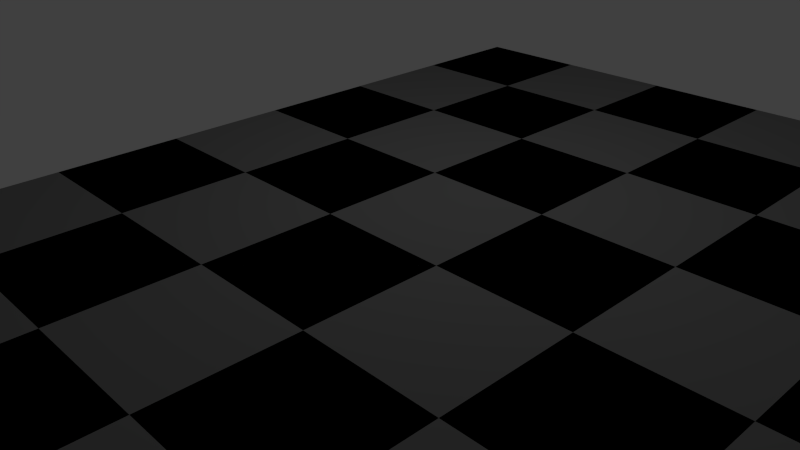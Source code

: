 # Source: board.blend  (saved by Blender 2.69.0; exported with 4.5.12 LTS)
import bpy
from mathutils import Matrix  # noqa: F401  (used for matrix-valued properties, if any)

bpy.ops.wm.read_factory_settings(use_empty=True)
scene = bpy.context.scene
scene.name = 'Scene'

# ---- collections
col_collection_1 = bpy.data.collections.new('Collection 1'); scene.collection.children.link(col_collection_1)

# ---- materials (node trees are filled in below, after node groups)
mat_white = bpy.data.materials.new('white')
mat_white.alpha_threshold = 0.0
mat_white.use_transparent_shadow = False
mat_white.roughness = 0.5
mat_white.line_color = (0.0, 0.0, 0.0, 1.0)
mat_black = bpy.data.materials.new('black')
mat_black.alpha_threshold = 0.0
mat_black.use_transparent_shadow = False
mat_black.diffuse_color = (0.2, 0.2, 0.2, 1.0)
mat_black.roughness = 0.5
mat_black.line_color = (0.0, 0.0, 0.0, 1.0)

# ---- material node trees

# ---- world
world_world = bpy.data.worlds.new('World'); scene.world = world_world
world_world.color = (0.05088, 0.05088, 0.05088)
world_world.use_sun_shadow = False
world_world.sun_shadow_jitter_overblur = 0.0
world_world.cycles.sampling_method = 'MANUAL'
world_world.cycles.sample_map_resolution = 256

# ---- cameras
cam_camera = bpy.data.cameras.new('Camera')
cam_camera.clip_end = 100.0
cam_camera.lens = 35.0
cam_camera.sensor_width = 32.0
cam_camera.sensor_height = 18.0
cam_camera.ortho_scale = 7.314
cam_camera.dof.focus_distance = 0.0
cam_camera.dof.aperture_fstop = 128.0

# ---- lights
light_lamp = bpy.data.lights.new('Lamp', 'POINT')
light_lamp.transmission_factor = 0.0
light_lamp.cutoff_distance = 30.0
light_lamp.energy = 100.0
light_lamp.shadow_buffer_clip_start = 1.001
light_lamp.shadow_soft_size = 0.1
light_lamp.shadow_maximum_resolution = 0.006
light_lamp.use_absolute_resolution = True
light_lamp.cycles.use_multiple_importance_sampling = False

# ---- meshes
me_cube_003 = bpy.data.meshes.new('Cube.003')
me_cube_003.from_pydata([(1.0, 1.0, -1.0), (1.0, -1.0, -1.0), (-1.0, -1.0, -1.0), (-1.0, 1.0, -1.0), (1.0, 1.0, 1.0), (1.0, -1.0, 1.0), (-1.0, -1.0, 1.0), (-1.0, 1.0, 1.0), (1.0, 1.0, -1.0), (1.0, -1.0, -1.0), (-1.0, -1.0, -1.0), (-1.0, 1.0, -1.0), (1.0, 1.0, 1.0), (1.0, -1.0, 1.0), (-1.0, -1.0, 1.0), (-1.0, 1.0, 1.0), (1.0, 3.0, -1.0), (1.0, 1.0, -1.0), (-1.0, 1.0, -1.0), (-1.0, 3.0, -1.0), (1.0, 3.0, 1.0), (1.0, 1.0, 1.0), (-1.0, 1.0, 1.0), (-1.0, 3.0, 1.0), (-1.0, 3.0, -1.0), (-1.0, 1.0, -1.0), (-3.0, 1.0, -1.0), (-3.0, 3.0, -1.0), (-1.0, 3.0, 1.0), (-1.0, 1.0, 1.0), (-3.0, 1.0, 1.0), (-3.0, 3.0, 1.0), (-1.0, 3.0, -1.0), (-1.0, 1.0, -1.0), (-3.0, 1.0, -1.0), (-3.0, 3.0, -1.0), (-1.0, 3.0, 1.0), (-1.0, 1.0, 1.0), (-3.0, 1.0, 1.0), (-3.0, 3.0, 1.0), (-1.0, 1.0, -1.0), (-1.0, -1.0, -1.0), (-3.0, -1.0, -1.0), (-3.0, 1.0, -1.0), (-1.0, 1.0, 1.0), (-1.0, -1.0, 1.0), (-3.0, -1.0, 1.0), (-3.0, 1.0, 1.0), (5.0, 1.0, -1.0), (5.0, -1.0, -1.0), (3.0, -1.0, -1.0), (3.0, 1.0, -1.0), (5.0, 1.0, 1.0), (5.0, -1.0, 1.0), (3.0, -1.0, 1.0), (3.0, 1.0, 1.0), (5.0, 1.0, -1.0), (5.0, -1.0, -1.0), (3.0, -1.0, -1.0), (3.0, 1.0, -1.0), (5.0, 1.0, 1.0), (5.0, -1.0, 1.0), (3.0, -1.0, 1.0), (3.0, 1.0, 1.0), (5.0, 3.0, -1.0), (5.0, 1.0, -1.0), (3.0, 1.0, -1.0), (3.0, 3.0, -1.0), (5.0, 3.0, 1.0), (5.0, 1.0, 1.0), (3.0, 1.0, 1.0), (3.0, 3.0, 1.0), (3.0, 3.0, -1.0), (3.0, 1.0, -1.0), (1.0, 1.0, -1.0), (1.0, 3.0, -1.0), (3.0, 3.0, 1.0), (3.0, 1.0, 1.0), (1.0, 1.0, 1.0), (1.0, 3.0, 1.0), (3.0, 3.0, -1.0), (3.0, 1.0, -1.0), (1.0, 1.0, -1.0), (1.0, 3.0, -1.0), (3.0, 3.0, 1.0), (3.0, 1.0, 1.0), (1.0, 1.0, 1.0), (1.0, 3.0, 1.0), (3.0, 1.0, -1.0), (3.0, -1.0, -1.0), (1.0, -1.0, -1.0), (1.0, 1.0, -1.0), (3.0, 1.0, 1.0), (3.0, -1.0, 1.0), (1.0, -1.0, 1.0), (1.0, 1.0, 1.0), (9.0, 1.0, -1.0), (9.0, -1.0, -1.0), (7.0, -1.0, -1.0), (7.0, 1.0, -1.0), (9.0, 1.0, 1.0), (9.0, -1.0, 1.0), (7.0, -1.0, 1.0), (7.0, 1.0, 1.0), (9.0, 1.0, -1.0), (9.0, -1.0, -1.0), (7.0, -1.0, -1.0), (7.0, 1.0, -1.0), (9.0, 1.0, 1.0), (9.0, -1.0, 1.0), (7.0, -1.0, 1.0), (7.0, 1.0, 1.0), (9.0, 3.0, -1.0), (9.0, 1.0, -1.0), (7.0, 1.0, -1.0), (7.0, 3.0, -1.0), (9.0, 3.0, 1.0), (9.0, 1.0, 1.0), (7.0, 1.0, 1.0), (7.0, 3.0, 1.0), (7.0, 3.0, -1.0), (7.0, 1.0, -1.0), (5.0, 1.0, -1.0), (5.0, 3.0, -1.0), (7.0, 3.0, 1.0), (7.0, 1.0, 1.0), (5.0, 1.0, 1.0), (5.0, 3.0, 1.0), (7.0, 3.0, -1.0), (7.0, 1.0, -1.0), (5.0, 1.0, -1.0), (5.0, 3.0, -1.0), (7.0, 3.0, 1.0), (7.0, 1.0, 1.0), (5.0, 1.0, 1.0), (5.0, 3.0, 1.0), (7.0, 1.0, -1.0), (7.0, -1.0, -1.0), (5.0, -1.0, -1.0), (5.0, 1.0, -1.0), (7.0, 1.0, 1.0), (7.0, -1.0, 1.0), (5.0, -1.0, 1.0), (5.0, 1.0, 1.0), (13.0, 1.0, -1.0), (13.0, -1.0, -1.0), (11.0, -1.0, -1.0), (11.0, 1.0, -1.0), (13.0, 1.0, 1.0), (13.0, -1.0, 1.0), (11.0, -1.0, 1.0), (11.0, 1.0, 1.0), (13.0, 1.0, -1.0), (13.0, -1.0, -1.0), (11.0, -1.0, -1.0), (11.0, 1.0, -1.0), (13.0, 1.0, 1.0), (13.0, -1.0, 1.0), (11.0, -1.0, 1.0), (11.0, 1.0, 1.0), (13.0, 3.0, -1.0), (13.0, 1.0, -1.0), (11.0, 1.0, -1.0), (11.0, 3.0, -1.0), (13.0, 3.0, 1.0), (13.0, 1.0, 1.0), (11.0, 1.0, 1.0), (11.0, 3.0, 1.0), (11.0, 3.0, -1.0), (11.0, 1.0, -1.0), (9.0, 1.0, -1.0), (9.0, 3.0, -1.0), (11.0, 3.0, 1.0), (11.0, 1.0, 1.0), (9.0, 1.0, 1.0), (9.0, 3.0, 1.0), (11.0, 3.0, -1.0), (11.0, 1.0, -1.0), (9.0, 1.0, -1.0), (9.0, 3.0, -1.0), (11.0, 3.0, 1.0), (11.0, 1.0, 1.0), (9.0, 1.0, 1.0), (9.0, 3.0, 1.0), (11.0, 1.0, -1.0), (11.0, -1.0, -1.0), (9.0, -1.0, -1.0), (9.0, 1.0, -1.0), (11.0, 1.0, 1.0), (11.0, -1.0, 1.0), (9.0, -1.0, 1.0), (9.0, 1.0, 1.0), (1.0, 5.0, -1.0), (1.0, 3.0, -1.0), (-1.0, 3.0, -1.0), (-1.0, 5.0, -1.0), (1.0, 5.0, 1.0), (1.0, 3.0, 1.0), (-1.0, 3.0, 1.0), (-1.0, 5.0, 1.0), (1.0, 5.0, -1.0), (1.0, 3.0, -1.0), (-1.0, 3.0, -1.0), (-1.0, 5.0, -1.0), (1.0, 5.0, 1.0), (1.0, 3.0, 1.0), (-1.0, 3.0, 1.0), (-1.0, 5.0, 1.0), (1.0, 7.0, -1.0), (1.0, 5.0, -1.0), (-1.0, 5.0, -1.0), (-1.0, 7.0, -1.0), (1.0, 7.0, 1.0), (1.0, 5.0, 1.0), (-1.0, 5.0, 1.0), (-1.0, 7.0, 1.0), (-1.0, 7.0, -1.0), (-1.0, 5.0, -1.0), (-3.0, 5.0, -1.0), (-3.0, 7.0, -1.0), (-1.0, 7.0, 1.0), (-1.0, 5.0, 1.0), (-3.0, 5.0, 1.0), (-3.0, 7.0, 1.0), (-1.0, 7.0, -1.0), (-1.0, 5.0, -1.0), (-3.0, 5.0, -1.0), (-3.0, 7.0, -1.0), (-1.0, 7.0, 1.0), (-1.0, 5.0, 1.0), (-3.0, 5.0, 1.0), (-3.0, 7.0, 1.0), (-1.0, 5.0, -1.0), (-1.0, 3.0, -1.0), (-3.0, 3.0, -1.0), (-3.0, 5.0, -1.0), (-1.0, 5.0, 1.0), (-1.0, 3.0, 1.0), (-3.0, 3.0, 1.0), (-3.0, 5.0, 1.0), (5.0, 5.0, -1.0), (5.0, 3.0, -1.0), (3.0, 3.0, -1.0), (3.0, 5.0, -1.0), (5.0, 5.0, 1.0), (5.0, 3.0, 1.0), (3.0, 3.0, 1.0), (3.0, 5.0, 1.0), (5.0, 5.0, -1.0), (5.0, 3.0, -1.0), (3.0, 3.0, -1.0), (3.0, 5.0, -1.0), (5.0, 5.0, 1.0), (5.0, 3.0, 1.0), (3.0, 3.0, 1.0), (3.0, 5.0, 1.0), (5.0, 7.0, -1.0), (5.0, 5.0, -1.0), (3.0, 5.0, -1.0), (3.0, 7.0, -1.0), (5.0, 7.0, 1.0), (5.0, 5.0, 1.0), (3.0, 5.0, 1.0), (3.0, 7.0, 1.0), (3.0, 7.0, -1.0), (3.0, 5.0, -1.0), (1.0, 5.0, -1.0), (1.0, 7.0, -1.0), (3.0, 7.0, 1.0), (3.0, 5.0, 1.0), (1.0, 5.0, 1.0), (1.0, 7.0, 1.0), (3.0, 7.0, -1.0), (3.0, 5.0, -1.0), (1.0, 5.0, -1.0), (1.0, 7.0, -1.0), (3.0, 7.0, 1.0), (3.0, 5.0, 1.0), (1.0, 5.0, 1.0), (1.0, 7.0, 1.0), (3.0, 5.0, -1.0), (3.0, 3.0, -1.0), (1.0, 3.0, -1.0), (1.0, 5.0, -1.0), (3.0, 5.0, 1.0), (3.0, 3.0, 1.0), (1.0, 3.0, 1.0), (1.0, 5.0, 1.0), (9.0, 5.0, -1.0), (9.0, 3.0, -1.0), (7.0, 3.0, -1.0), (7.0, 5.0, -1.0), (9.0, 5.0, 1.0), (9.0, 3.0, 1.0), (7.0, 3.0, 1.0), (7.0, 5.0, 1.0), (9.0, 5.0, -1.0), (9.0, 3.0, -1.0), (7.0, 3.0, -1.0), (7.0, 5.0, -1.0), (9.0, 5.0, 1.0), (9.0, 3.0, 1.0), (7.0, 3.0, 1.0), (7.0, 5.0, 1.0), (9.0, 7.0, -1.0), (9.0, 5.0, -1.0), (7.0, 5.0, -1.0), (7.0, 7.0, -1.0), (9.0, 7.0, 1.0), (9.0, 5.0, 1.0), (7.0, 5.0, 1.0), (7.0, 7.0, 1.0), (7.0, 7.0, -1.0), (7.0, 5.0, -1.0), (5.0, 5.0, -1.0), (5.0, 7.0, -1.0), (7.0, 7.0, 1.0), (7.0, 5.0, 1.0), (5.0, 5.0, 1.0), (5.0, 7.0, 1.0), (7.0, 7.0, -1.0), (7.0, 5.0, -1.0), (5.0, 5.0, -1.0), (5.0, 7.0, -1.0), (7.0, 7.0, 1.0), (7.0, 5.0, 1.0), (5.0, 5.0, 1.0), (5.0, 7.0, 1.0), (7.0, 5.0, -1.0), (7.0, 3.0, -1.0), (5.0, 3.0, -1.0), (5.0, 5.0, -1.0), (7.0, 5.0, 1.0), (7.0, 3.0, 1.0), (5.0, 3.0, 1.0), (5.0, 5.0, 1.0), (13.0, 5.0, -1.0), (13.0, 3.0, -1.0), (11.0, 3.0, -1.0), (11.0, 5.0, -1.0), (13.0, 5.0, 1.0), (13.0, 3.0, 1.0), (11.0, 3.0, 1.0), (11.0, 5.0, 1.0), (13.0, 5.0, -1.0), (13.0, 3.0, -1.0), (11.0, 3.0, -1.0), (11.0, 5.0, -1.0), (13.0, 5.0, 1.0), (13.0, 3.0, 1.0), (11.0, 3.0, 1.0), (11.0, 5.0, 1.0), (13.0, 7.0, -1.0), (13.0, 5.0, -1.0), (11.0, 5.0, -1.0), (11.0, 7.0, -1.0), (13.0, 7.0, 1.0), (13.0, 5.0, 1.0), (11.0, 5.0, 1.0), (11.0, 7.0, 1.0), (11.0, 7.0, -1.0), (11.0, 5.0, -1.0), (9.0, 5.0, -1.0), (9.0, 7.0, -1.0), (11.0, 7.0, 1.0), (11.0, 5.0, 1.0), (9.0, 5.0, 1.0), (9.0, 7.0, 1.0), (11.0, 7.0, -1.0), (11.0, 5.0, -1.0), (9.0, 5.0, -1.0), (9.0, 7.0, -1.0), (11.0, 7.0, 1.0), (11.0, 5.0, 1.0), (9.0, 5.0, 1.0), (9.0, 7.0, 1.0), (11.0, 5.0, -1.0), (11.0, 3.0, -1.0), (9.0, 3.0, -1.0), (9.0, 5.0, -1.0), (11.0, 5.0, 1.0), (11.0, 3.0, 1.0), (9.0, 3.0, 1.0), (9.0, 5.0, 1.0), (1.0, 9.0, -1.0), (1.0, 7.0, -1.0), (-1.0, 7.0, -1.0), (-1.0, 9.0, -1.0), (1.0, 9.0, 1.0), (1.0, 7.0, 1.0), (-1.0, 7.0, 1.0), (-1.0, 9.0, 1.0), (1.0, 9.0, -1.0), (1.0, 7.0, -1.0), (-1.0, 7.0, -1.0), (-1.0, 9.0, -1.0), (1.0, 9.0, 1.0), (1.0, 7.0, 1.0), (-1.0, 7.0, 1.0), (-1.0, 9.0, 1.0), (1.0, 11.0, -1.0), (1.0, 9.0, -1.0), (-1.0, 9.0, -1.0), (-1.0, 11.0, -1.0), (1.0, 11.0, 1.0), (1.0, 9.0, 1.0), (-1.0, 9.0, 1.0), (-1.0, 11.0, 1.0), (-1.0, 11.0, -1.0), (-1.0, 9.0, -1.0), (-3.0, 9.0, -1.0), (-3.0, 11.0, -1.0), (-1.0, 11.0, 1.0), (-1.0, 9.0, 1.0), (-3.0, 9.0, 1.0), (-3.0, 11.0, 1.0), (-1.0, 11.0, -1.0), (-1.0, 9.0, -1.0), (-3.0, 9.0, -1.0), (-3.0, 11.0, -1.0), (-1.0, 11.0, 1.0), (-1.0, 9.0, 1.0), (-3.0, 9.0, 1.0), (-3.0, 11.0, 1.0), (-1.0, 9.0, -1.0), (-1.0, 7.0, -1.0), (-3.0, 7.0, -1.0), (-3.0, 9.0, -1.0), (-1.0, 9.0, 1.0), (-1.0, 7.0, 1.0), (-3.0, 7.0, 1.0), (-3.0, 9.0, 1.0), (5.0, 9.0, -1.0), (5.0, 7.0, -1.0), (3.0, 7.0, -1.0), (3.0, 9.0, -1.0), (5.0, 9.0, 1.0), (5.0, 7.0, 1.0), (3.0, 7.0, 1.0), (3.0, 9.0, 1.0), (5.0, 9.0, -1.0), (5.0, 7.0, -1.0), (3.0, 7.0, -1.0), (3.0, 9.0, -1.0), (5.0, 9.0, 1.0), (5.0, 7.0, 1.0), (3.0, 7.0, 1.0), (3.0, 9.0, 1.0), (5.0, 11.0, -1.0), (5.0, 9.0, -1.0), (3.0, 9.0, -1.0), (3.0, 11.0, -1.0), (5.0, 11.0, 1.0), (5.0, 9.0, 1.0), (3.0, 9.0, 1.0), (3.0, 11.0, 1.0), (3.0, 11.0, -1.0), (3.0, 9.0, -1.0), (1.0, 9.0, -1.0), (1.0, 11.0, -1.0), (3.0, 11.0, 1.0), (3.0, 9.0, 1.0), (1.0, 9.0, 1.0), (1.0, 11.0, 1.0), (3.0, 11.0, -1.0), (3.0, 9.0, -1.0), (1.0, 9.0, -1.0), (1.0, 11.0, -1.0), (3.0, 11.0, 1.0), (3.0, 9.0, 1.0), (1.0, 9.0, 1.0), (1.0, 11.0, 1.0), (3.0, 9.0, -1.0), (3.0, 7.0, -1.0), (1.0, 7.0, -1.0), (1.0, 9.0, -1.0), (3.0, 9.0, 1.0), (3.0, 7.0, 1.0), (1.0, 7.0, 1.0), (1.0, 9.0, 1.0), (9.0, 9.0, -1.0), (9.0, 7.0, -1.0), (7.0, 7.0, -1.0), (7.0, 9.0, -1.0), (9.0, 9.0, 1.0), (9.0, 7.0, 1.0), (7.0, 7.0, 1.0), (7.0, 9.0, 1.0), (9.0, 9.0, -1.0), (9.0, 7.0, -1.0), (7.0, 7.0, -1.0), (7.0, 9.0, -1.0), (9.0, 9.0, 1.0), (9.0, 7.0, 1.0), (7.0, 7.0, 1.0), (7.0, 9.0, 1.0), (9.0, 11.0, -1.0), (9.0, 9.0, -1.0), (7.0, 9.0, -1.0), (7.0, 11.0, -1.0), (9.0, 11.0, 1.0), (9.0, 9.0, 1.0), (7.0, 9.0, 1.0), (7.0, 11.0, 1.0), (7.0, 11.0, -1.0), (7.0, 9.0, -1.0), (5.0, 9.0, -1.0), (5.0, 11.0, -1.0), (7.0, 11.0, 1.0), (7.0, 9.0, 1.0), (5.0, 9.0, 1.0), (5.0, 11.0, 1.0), (7.0, 11.0, -1.0), (7.0, 9.0, -1.0), (5.0, 9.0, -1.0), (5.0, 11.0, -1.0), (7.0, 11.0, 1.0), (7.0, 9.0, 1.0), (5.0, 9.0, 1.0), (5.0, 11.0, 1.0), (7.0, 9.0, -1.0), (7.0, 7.0, -1.0), (5.0, 7.0, -1.0), (5.0, 9.0, -1.0), (7.0, 9.0, 1.0), (7.0, 7.0, 1.0), (5.0, 7.0, 1.0), (5.0, 9.0, 1.0), (13.0, 9.0, -1.0), (13.0, 7.0, -1.0), (11.0, 7.0, -1.0), (11.0, 9.0, -1.0), (13.0, 9.0, 1.0), (13.0, 7.0, 1.0), (11.0, 7.0, 1.0), (11.0, 9.0, 1.0), (13.0, 9.0, -1.0), (13.0, 7.0, -1.0), (11.0, 7.0, -1.0), (11.0, 9.0, -1.0), (13.0, 9.0, 1.0), (13.0, 7.0, 1.0), (11.0, 7.0, 1.0), (11.0, 9.0, 1.0), (13.0, 11.0, -1.0), (13.0, 9.0, -1.0), (11.0, 9.0, -1.0), (11.0, 11.0, -1.0), (13.0, 11.0, 1.0), (13.0, 9.0, 1.0), (11.0, 9.0, 1.0), (11.0, 11.0, 1.0), (11.0, 11.0, -1.0), (11.0, 9.0, -1.0), (9.0, 9.0, -1.0), (9.0, 11.0, -1.0), (11.0, 11.0, 1.0), (11.0, 9.0, 1.0), (9.0, 9.0, 1.0), (9.0, 11.0, 1.0), (11.0, 11.0, -1.0), (11.0, 9.0, -1.0), (9.0, 9.0, -1.0), (9.0, 11.0, -1.0), (11.0, 11.0, 1.0), (11.0, 9.0, 1.0), (9.0, 9.0, 1.0), (9.0, 11.0, 1.0), (11.0, 9.0, -1.0), (11.0, 7.0, -1.0), (9.0, 7.0, -1.0), (9.0, 9.0, -1.0), (11.0, 9.0, 1.0), (11.0, 7.0, 1.0), (9.0, 7.0, 1.0), (9.0, 9.0, 1.0), (1.0, 13.0, -1.0), (1.0, 11.0, -1.0), (-1.0, 11.0, -1.0), (-1.0, 13.0, -1.0), (1.0, 13.0, 1.0), (1.0, 11.0, 1.0), (-1.0, 11.0, 1.0), (-1.0, 13.0, 1.0), (1.0, 13.0, -1.0), (1.0, 11.0, -1.0), (-1.0, 11.0, -1.0), (-1.0, 13.0, -1.0), (1.0, 13.0, 1.0), (1.0, 11.0, 1.0), (-1.0, 11.0, 1.0), (-1.0, 13.0, 1.0), (1.0, 15.0, -1.0), (1.0, 13.0, -1.0), (-1.0, 13.0, -1.0), (-1.0, 15.0, -1.0), (1.0, 15.0, 1.0), (1.0, 13.0, 1.0), (-1.0, 13.0, 1.0), (-1.0, 15.0, 1.0), (-1.0, 15.0, -1.0), (-1.0, 13.0, -1.0), (-3.0, 13.0, -1.0), (-3.0, 15.0, -1.0), (-1.0, 15.0, 1.0), (-1.0, 13.0, 1.0), (-3.0, 13.0, 1.0), (-3.0, 15.0, 1.0), (-1.0, 15.0, -1.0), (-1.0, 13.0, -1.0), (-3.0, 13.0, -1.0), (-3.0, 15.0, -1.0), (-1.0, 15.0, 1.0), (-1.0, 13.0, 1.0), (-3.0, 13.0, 1.0), (-3.0, 15.0, 1.0), (-1.0, 13.0, -1.0), (-1.0, 11.0, -1.0), (-3.0, 11.0, -1.0), (-3.0, 13.0, -1.0), (-1.0, 13.0, 1.0), (-1.0, 11.0, 1.0), (-3.0, 11.0, 1.0), (-3.0, 13.0, 1.0), (5.0, 13.0, -1.0), (5.0, 11.0, -1.0), (3.0, 11.0, -1.0), (3.0, 13.0, -1.0), (5.0, 13.0, 1.0), (5.0, 11.0, 1.0), (3.0, 11.0, 1.0), (3.0, 13.0, 1.0), (5.0, 13.0, -1.0), (5.0, 11.0, -1.0), (3.0, 11.0, -1.0), (3.0, 13.0, -1.0), (5.0, 13.0, 1.0), (5.0, 11.0, 1.0), (3.0, 11.0, 1.0), (3.0, 13.0, 1.0), (5.0, 15.0, -1.0), (5.0, 13.0, -1.0), (3.0, 13.0, -1.0), (3.0, 15.0, -1.0), (5.0, 15.0, 1.0), (5.0, 13.0, 1.0), (3.0, 13.0, 1.0), (3.0, 15.0, 1.0), (3.0, 15.0, -1.0), (3.0, 13.0, -1.0), (1.0, 13.0, -1.0), (1.0, 15.0, -1.0), (3.0, 15.0, 1.0), (3.0, 13.0, 1.0), (1.0, 13.0, 1.0), (1.0, 15.0, 1.0), (3.0, 15.0, -1.0), (3.0, 13.0, -1.0), (1.0, 13.0, -1.0), (1.0, 15.0, -1.0), (3.0, 15.0, 1.0), (3.0, 13.0, 1.0), (1.0, 13.0, 1.0), (1.0, 15.0, 1.0), (3.0, 13.0, -1.0), (3.0, 11.0, -1.0), (1.0, 11.0, -1.0), (1.0, 13.0, -1.0), (3.0, 13.0, 1.0), (3.0, 11.0, 1.0), (1.0, 11.0, 1.0), (1.0, 13.0, 1.0), (9.0, 13.0, -1.0), (9.0, 11.0, -1.0), (7.0, 11.0, -1.0), (7.0, 13.0, -1.0), (9.0, 13.0, 1.0), (9.0, 11.0, 1.0), (7.0, 11.0, 1.0), (7.0, 13.0, 1.0), (9.0, 13.0, -1.0), (9.0, 11.0, -1.0), (7.0, 11.0, -1.0), (7.0, 13.0, -1.0), (9.0, 13.0, 1.0), (9.0, 11.0, 1.0), (7.0, 11.0, 1.0), (7.0, 13.0, 1.0), (9.0, 15.0, -1.0), (9.0, 13.0, -1.0), (7.0, 13.0, -1.0), (7.0, 15.0, -1.0), (9.0, 15.0, 1.0), (9.0, 13.0, 1.0), (7.0, 13.0, 1.0), (7.0, 15.0, 1.0), (7.0, 15.0, -1.0), (7.0, 13.0, -1.0), (5.0, 13.0, -1.0), (5.0, 15.0, -1.0), (7.0, 15.0, 1.0), (7.0, 13.0, 1.0), (5.0, 13.0, 1.0), (5.0, 15.0, 1.0), (7.0, 15.0, -1.0), (7.0, 13.0, -1.0), (5.0, 13.0, -1.0), (5.0, 15.0, -1.0), (7.0, 15.0, 1.0), (7.0, 13.0, 1.0), (5.0, 13.0, 1.0), (5.0, 15.0, 1.0), (7.0, 13.0, -1.0), (7.0, 11.0, -1.0), (5.0, 11.0, -1.0), (5.0, 13.0, -1.0), (7.0, 13.0, 1.0), (7.0, 11.0, 1.0), (5.0, 11.0, 1.0), (5.0, 13.0, 1.0), (13.0, 13.0, -1.0), (13.0, 11.0, -1.0), (11.0, 11.0, -1.0), (11.0, 13.0, -1.0), (13.0, 13.0, 1.0), (13.0, 11.0, 1.0), (11.0, 11.0, 1.0), (11.0, 13.0, 1.0), (13.0, 13.0, -1.0), (13.0, 11.0, -1.0), (11.0, 11.0, -1.0), (11.0, 13.0, -1.0), (13.0, 13.0, 1.0), (13.0, 11.0, 1.0), (11.0, 11.0, 1.0), (11.0, 13.0, 1.0), (13.0, 15.0, -1.0), (13.0, 13.0, -1.0), (11.0, 13.0, -1.0), (11.0, 15.0, -1.0), (13.0, 15.0, 1.0), (13.0, 13.0, 1.0), (11.0, 13.0, 1.0), (11.0, 15.0, 1.0), (11.0, 15.0, -1.0), (11.0, 13.0, -1.0), (9.0, 13.0, -1.0), (9.0, 15.0, -1.0), (11.0, 15.0, 1.0), (11.0, 13.0, 1.0), (9.0, 13.0, 1.0), (9.0, 15.0, 1.0), (11.0, 15.0, -1.0), (11.0, 13.0, -1.0), (9.0, 13.0, -1.0), (9.0, 15.0, -1.0), (11.0, 15.0, 1.0), (11.0, 13.0, 1.0), (9.0, 13.0, 1.0), (9.0, 15.0, 1.0), (11.0, 13.0, -1.0), (11.0, 11.0, -1.0), (9.0, 11.0, -1.0), (9.0, 13.0, -1.0), (11.0, 13.0, 1.0), (11.0, 11.0, 1.0), (9.0, 11.0, 1.0), (9.0, 13.0, 1.0)], [], [(0, 1, 2, 3), (4, 7, 6, 5), (0, 4, 5, 1), (1, 5, 6, 2), (2, 6, 7, 3), (4, 0, 3, 7), (8, 9, 10, 11), (12, 15, 14, 13), (8, 12, 13, 9), (9, 13, 14, 10), (10, 14, 15, 11), (12, 8, 11, 15), (16, 17, 18, 19), (20, 23, 22, 21), (16, 20, 21, 17), (17, 21, 22, 18), (18, 22, 23, 19), (20, 16, 19, 23), (24, 25, 26, 27), (28, 31, 30, 29), (24, 28, 29, 25), (25, 29, 30, 26), (26, 30, 31, 27), (28, 24, 27, 31), (32, 33, 34, 35), (36, 39, 38, 37), (32, 36, 37, 33), (33, 37, 38, 34), (34, 38, 39, 35), (36, 32, 35, 39), (40, 41, 42, 43), (44, 47, 46, 45), (40, 44, 45, 41), (41, 45, 46, 42), (42, 46, 47, 43), (44, 40, 43, 47), (48, 49, 50, 51), (52, 55, 54, 53), (48, 52, 53, 49), (49, 53, 54, 50), (50, 54, 55, 51), (52, 48, 51, 55), (56, 57, 58, 59), (60, 63, 62, 61), (56, 60, 61, 57), (57, 61, 62, 58), (58, 62, 63, 59), (60, 56, 59, 63), (64, 65, 66, 67), (68, 71, 70, 69), (64, 68, 69, 65), (65, 69, 70, 66), (66, 70, 71, 67), (68, 64, 67, 71), (72, 73, 74, 75), (76, 79, 78, 77), (72, 76, 77, 73), (73, 77, 78, 74), (74, 78, 79, 75), (76, 72, 75, 79), (80, 81, 82, 83), (84, 87, 86, 85), (80, 84, 85, 81), (81, 85, 86, 82), (82, 86, 87, 83), (84, 80, 83, 87), (88, 89, 90, 91), (92, 95, 94, 93), (88, 92, 93, 89), (89, 93, 94, 90), (90, 94, 95, 91), (92, 88, 91, 95), (96, 97, 98, 99), (100, 103, 102, 101), (96, 100, 101, 97), (97, 101, 102, 98), (98, 102, 103, 99), (100, 96, 99, 103), (104, 105, 106, 107), (108, 111, 110, 109), (104, 108, 109, 105), (105, 109, 110, 106), (106, 110, 111, 107), (108, 104, 107, 111), (112, 113, 114, 115), (116, 119, 118, 117), (112, 116, 117, 113), (113, 117, 118, 114), (114, 118, 119, 115), (116, 112, 115, 119), (120, 121, 122, 123), (124, 127, 126, 125), (120, 124, 125, 121), (121, 125, 126, 122), (122, 126, 127, 123), (124, 120, 123, 127), (128, 129, 130, 131), (132, 135, 134, 133), (128, 132, 133, 129), (129, 133, 134, 130), (130, 134, 135, 131), (132, 128, 131, 135), (136, 137, 138, 139), (140, 143, 142, 141), (136, 140, 141, 137), (137, 141, 142, 138), (138, 142, 143, 139), (140, 136, 139, 143), (144, 145, 146, 147), (148, 151, 150, 149), (144, 148, 149, 145), (145, 149, 150, 146), (146, 150, 151, 147), (148, 144, 147, 151), (152, 153, 154, 155), (156, 159, 158, 157), (152, 156, 157, 153), (153, 157, 158, 154), (154, 158, 159, 155), (156, 152, 155, 159), (160, 161, 162, 163), (164, 167, 166, 165), (160, 164, 165, 161), (161, 165, 166, 162), (162, 166, 167, 163), (164, 160, 163, 167), (168, 169, 170, 171), (172, 175, 174, 173), (168, 172, 173, 169), (169, 173, 174, 170), (170, 174, 175, 171), (172, 168, 171, 175), (176, 177, 178, 179), (180, 183, 182, 181), (176, 180, 181, 177), (177, 181, 182, 178), (178, 182, 183, 179), (180, 176, 179, 183), (184, 185, 186, 187), (188, 191, 190, 189), (184, 188, 189, 185), (185, 189, 190, 186), (186, 190, 191, 187), (188, 184, 187, 191), (192, 193, 194, 195), (196, 199, 198, 197), (192, 196, 197, 193), (193, 197, 198, 194), (194, 198, 199, 195), (196, 192, 195, 199), (200, 201, 202, 203), (204, 207, 206, 205), (200, 204, 205, 201), (201, 205, 206, 202), (202, 206, 207, 203), (204, 200, 203, 207), (208, 209, 210, 211), (212, 215, 214, 213), (208, 212, 213, 209), (209, 213, 214, 210), (210, 214, 215, 211), (212, 208, 211, 215), (216, 217, 218, 219), (220, 223, 222, 221), (216, 220, 221, 217), (217, 221, 222, 218), (218, 222, 223, 219), (220, 216, 219, 223), (224, 225, 226, 227), (228, 231, 230, 229), (224, 228, 229, 225), (225, 229, 230, 226), (226, 230, 231, 227), (228, 224, 227, 231), (232, 233, 234, 235), (236, 239, 238, 237), (232, 236, 237, 233), (233, 237, 238, 234), (234, 238, 239, 235), (236, 232, 235, 239), (240, 241, 242, 243), (244, 247, 246, 245), (240, 244, 245, 241), (241, 245, 246, 242), (242, 246, 247, 243), (244, 240, 243, 247), (248, 249, 250, 251), (252, 255, 254, 253), (248, 252, 253, 249), (249, 253, 254, 250), (250, 254, 255, 251), (252, 248, 251, 255), (256, 257, 258, 259), (260, 263, 262, 261), (256, 260, 261, 257), (257, 261, 262, 258), (258, 262, 263, 259), (260, 256, 259, 263), (264, 265, 266, 267), (268, 271, 270, 269), (264, 268, 269, 265), (265, 269, 270, 266), (266, 270, 271, 267), (268, 264, 267, 271), (272, 273, 274, 275), (276, 279, 278, 277), (272, 276, 277, 273), (273, 277, 278, 274), (274, 278, 279, 275), (276, 272, 275, 279), (280, 281, 282, 283), (284, 287, 286, 285), (280, 284, 285, 281), (281, 285, 286, 282), (282, 286, 287, 283), (284, 280, 283, 287), (288, 289, 290, 291), (292, 295, 294, 293), (288, 292, 293, 289), (289, 293, 294, 290), (290, 294, 295, 291), (292, 288, 291, 295), (296, 297, 298, 299), (300, 303, 302, 301), (296, 300, 301, 297), (297, 301, 302, 298), (298, 302, 303, 299), (300, 296, 299, 303), (304, 305, 306, 307), (308, 311, 310, 309), (304, 308, 309, 305), (305, 309, 310, 306), (306, 310, 311, 307), (308, 304, 307, 311), (312, 313, 314, 315), (316, 319, 318, 317), (312, 316, 317, 313), (313, 317, 318, 314), (314, 318, 319, 315), (316, 312, 315, 319), (320, 321, 322, 323), (324, 327, 326, 325), (320, 324, 325, 321), (321, 325, 326, 322), (322, 326, 327, 323), (324, 320, 323, 327), (328, 329, 330, 331), (332, 335, 334, 333), (328, 332, 333, 329), (329, 333, 334, 330), (330, 334, 335, 331), (332, 328, 331, 335), (336, 337, 338, 339), (340, 343, 342, 341), (336, 340, 341, 337), (337, 341, 342, 338), (338, 342, 343, 339), (340, 336, 339, 343), (344, 345, 346, 347), (348, 351, 350, 349), (344, 348, 349, 345), (345, 349, 350, 346), (346, 350, 351, 347), (348, 344, 347, 351), (352, 353, 354, 355), (356, 359, 358, 357), (352, 356, 357, 353), (353, 357, 358, 354), (354, 358, 359, 355), (356, 352, 355, 359), (360, 361, 362, 363), (364, 367, 366, 365), (360, 364, 365, 361), (361, 365, 366, 362), (362, 366, 367, 363), (364, 360, 363, 367), (368, 369, 370, 371), (372, 375, 374, 373), (368, 372, 373, 369), (369, 373, 374, 370), (370, 374, 375, 371), (372, 368, 371, 375), (376, 377, 378, 379), (380, 383, 382, 381), (376, 380, 381, 377), (377, 381, 382, 378), (378, 382, 383, 379), (380, 376, 379, 383), (384, 385, 386, 387), (388, 391, 390, 389), (384, 388, 389, 385), (385, 389, 390, 386), (386, 390, 391, 387), (388, 384, 387, 391), (392, 393, 394, 395), (396, 399, 398, 397), (392, 396, 397, 393), (393, 397, 398, 394), (394, 398, 399, 395), (396, 392, 395, 399), (400, 401, 402, 403), (404, 407, 406, 405), (400, 404, 405, 401), (401, 405, 406, 402), (402, 406, 407, 403), (404, 400, 403, 407), (408, 409, 410, 411), (412, 415, 414, 413), (408, 412, 413, 409), (409, 413, 414, 410), (410, 414, 415, 411), (412, 408, 411, 415), (416, 417, 418, 419), (420, 423, 422, 421), (416, 420, 421, 417), (417, 421, 422, 418), (418, 422, 423, 419), (420, 416, 419, 423), (424, 425, 426, 427), (428, 431, 430, 429), (424, 428, 429, 425), (425, 429, 430, 426), (426, 430, 431, 427), (428, 424, 427, 431), (432, 433, 434, 435), (436, 439, 438, 437), (432, 436, 437, 433), (433, 437, 438, 434), (434, 438, 439, 435), (436, 432, 435, 439), (440, 441, 442, 443), (444, 447, 446, 445), (440, 444, 445, 441), (441, 445, 446, 442), (442, 446, 447, 443), (444, 440, 443, 447), (448, 449, 450, 451), (452, 455, 454, 453), (448, 452, 453, 449), (449, 453, 454, 450), (450, 454, 455, 451), (452, 448, 451, 455), (456, 457, 458, 459), (460, 463, 462, 461), (456, 460, 461, 457), (457, 461, 462, 458), (458, 462, 463, 459), (460, 456, 459, 463), (464, 465, 466, 467), (468, 471, 470, 469), (464, 468, 469, 465), (465, 469, 470, 466), (466, 470, 471, 467), (468, 464, 467, 471), (472, 473, 474, 475), (476, 479, 478, 477), (472, 476, 477, 473), (473, 477, 478, 474), (474, 478, 479, 475), (476, 472, 475, 479), (480, 481, 482, 483), (484, 487, 486, 485), (480, 484, 485, 481), (481, 485, 486, 482), (482, 486, 487, 483), (484, 480, 483, 487), (488, 489, 490, 491), (492, 495, 494, 493), (488, 492, 493, 489), (489, 493, 494, 490), (490, 494, 495, 491), (492, 488, 491, 495), (496, 497, 498, 499), (500, 503, 502, 501), (496, 500, 501, 497), (497, 501, 502, 498), (498, 502, 503, 499), (500, 496, 499, 503), (504, 505, 506, 507), (508, 511, 510, 509), (504, 508, 509, 505), (505, 509, 510, 506), (506, 510, 511, 507), (508, 504, 507, 511), (512, 513, 514, 515), (516, 519, 518, 517), (512, 516, 517, 513), (513, 517, 518, 514), (514, 518, 519, 515), (516, 512, 515, 519), (520, 521, 522, 523), (524, 527, 526, 525), (520, 524, 525, 521), (521, 525, 526, 522), (522, 526, 527, 523), (524, 520, 523, 527), (528, 529, 530, 531), (532, 535, 534, 533), (528, 532, 533, 529), (529, 533, 534, 530), (530, 534, 535, 531), (532, 528, 531, 535), (536, 537, 538, 539), (540, 543, 542, 541), (536, 540, 541, 537), (537, 541, 542, 538), (538, 542, 543, 539), (540, 536, 539, 543), (544, 545, 546, 547), (548, 551, 550, 549), (544, 548, 549, 545), (545, 549, 550, 546), (546, 550, 551, 547), (548, 544, 547, 551), (552, 553, 554, 555), (556, 559, 558, 557), (552, 556, 557, 553), (553, 557, 558, 554), (554, 558, 559, 555), (556, 552, 555, 559), (560, 561, 562, 563), (564, 567, 566, 565), (560, 564, 565, 561), (561, 565, 566, 562), (562, 566, 567, 563), (564, 560, 563, 567), (568, 569, 570, 571), (572, 575, 574, 573), (568, 572, 573, 569), (569, 573, 574, 570), (570, 574, 575, 571), (572, 568, 571, 575), (576, 577, 578, 579), (580, 583, 582, 581), (576, 580, 581, 577), (577, 581, 582, 578), (578, 582, 583, 579), (580, 576, 579, 583), (584, 585, 586, 587), (588, 591, 590, 589), (584, 588, 589, 585), (585, 589, 590, 586), (586, 590, 591, 587), (588, 584, 587, 591), (592, 593, 594, 595), (596, 599, 598, 597), (592, 596, 597, 593), (593, 597, 598, 594), (594, 598, 599, 595), (596, 592, 595, 599), (600, 601, 602, 603), (604, 607, 606, 605), (600, 604, 605, 601), (601, 605, 606, 602), (602, 606, 607, 603), (604, 600, 603, 607), (608, 609, 610, 611), (612, 615, 614, 613), (608, 612, 613, 609), (609, 613, 614, 610), (610, 614, 615, 611), (612, 608, 611, 615), (616, 617, 618, 619), (620, 623, 622, 621), (616, 620, 621, 617), (617, 621, 622, 618), (618, 622, 623, 619), (620, 616, 619, 623), (624, 625, 626, 627), (628, 631, 630, 629), (624, 628, 629, 625), (625, 629, 630, 626), (626, 630, 631, 627), (628, 624, 627, 631), (632, 633, 634, 635), (636, 639, 638, 637), (632, 636, 637, 633), (633, 637, 638, 634), (634, 638, 639, 635), (636, 632, 635, 639), (640, 641, 642, 643), (644, 647, 646, 645), (640, 644, 645, 641), (641, 645, 646, 642), (642, 646, 647, 643), (644, 640, 643, 647), (648, 649, 650, 651), (652, 655, 654, 653), (648, 652, 653, 649), (649, 653, 654, 650), (650, 654, 655, 651), (652, 648, 651, 655), (656, 657, 658, 659), (660, 663, 662, 661), (656, 660, 661, 657), (657, 661, 662, 658), (658, 662, 663, 659), (660, 656, 659, 663), (664, 665, 666, 667), (668, 671, 670, 669), (664, 668, 669, 665), (665, 669, 670, 666), (666, 670, 671, 667), (668, 664, 667, 671), (672, 673, 674, 675), (676, 679, 678, 677), (672, 676, 677, 673), (673, 677, 678, 674), (674, 678, 679, 675), (676, 672, 675, 679), (680, 681, 682, 683), (684, 687, 686, 685), (680, 684, 685, 681), (681, 685, 686, 682), (682, 686, 687, 683), (684, 680, 683, 687), (688, 689, 690, 691), (692, 695, 694, 693), (688, 692, 693, 689), (689, 693, 694, 690), (690, 694, 695, 691), (692, 688, 691, 695), (696, 697, 698, 699), (700, 703, 702, 701), (696, 700, 701, 697), (697, 701, 702, 698), (698, 702, 703, 699), (700, 696, 699, 703), (704, 705, 706, 707), (708, 711, 710, 709), (704, 708, 709, 705), (705, 709, 710, 706), (706, 710, 711, 707), (708, 704, 707, 711), (712, 713, 714, 715), (716, 719, 718, 717), (712, 716, 717, 713), (713, 717, 718, 714), (714, 718, 719, 715), (716, 712, 715, 719), (720, 721, 722, 723), (724, 727, 726, 725), (720, 724, 725, 721), (721, 725, 726, 722), (722, 726, 727, 723), (724, 720, 723, 727), (728, 729, 730, 731), (732, 735, 734, 733), (728, 732, 733, 729), (729, 733, 734, 730), (730, 734, 735, 731), (732, 728, 731, 735), (736, 737, 738, 739), (740, 743, 742, 741), (736, 740, 741, 737), (737, 741, 742, 738), (738, 742, 743, 739), (740, 736, 739, 743), (744, 745, 746, 747), (748, 751, 750, 749), (744, 748, 749, 745), (745, 749, 750, 746), (746, 750, 751, 747), (748, 744, 747, 751), (752, 753, 754, 755), (756, 759, 758, 757), (752, 756, 757, 753), (753, 757, 758, 754), (754, 758, 759, 755), (756, 752, 755, 759), (760, 761, 762, 763), (764, 767, 766, 765), (760, 764, 765, 761), (761, 765, 766, 762), (762, 766, 767, 763), (764, 760, 763, 767)])
me_cube_003.polygons.foreach_set('material_index', [0, 0, 0, 0, 0, 0, 0, 0, 0, 0, 0, 0, 1, 1, 1, 1, 1, 1, 0, 0, 0, 0, 0, 0, 0, 0, 0, 0, 0, 0, 1, 1, 1, 1, 1, 1, 0, 0, 0, 0, 0, 0, 0, 0, 0, 0, 0, 0, 1, 1, 1, 1, 1, 1, 0, 0, 0, 0, 0, 0, 0, 0, 0, 0, 0, 0, 1, 1, 1, 1, 1, 1, 0, 0, 0, 0, 0, 0, 0, 0, 0, 0, 0, 0, 1, 1, 1, 1, 1, 1, 0, 0, 0, 0, 0, 0, 0, 0, 0, 0, 0, 0, 1, 1, 1, 1, 1, 1, 0, 0, 0, 0, 0, 0, 0, 0, 0, 0, 0, 0, 1, 1, 1, 1, 1, 1, 0, 0, 0, 0, 0, 0, 0, 0, 0, 0, 0, 0, 1, 1, 1, 1, 1, 1, 0, 0, 0, 0, 0, 0, 0, 0, 0, 0, 0, 0, 1, 1, 1, 1, 1, 1, 0, 0, 0, 0, 0, 0, 0, 0, 0, 0, 0, 0, 1, 1, 1, 1, 1, 1, 0, 0, 0, 0, 0, 0, 0, 0, 0, 0, 0, 0, 1, 1, 1, 1, 1, 1, 0, 0, 0, 0, 0, 0, 0, 0, 0, 0, 0, 0, 1, 1, 1, 1, 1, 1, 0, 0, 0, 0, 0, 0, 0, 0, 0, 0, 0, 0, 1, 1, 1, 1, 1, 1, 0, 0, 0, 0, 0, 0, 0, 0, 0, 0, 0, 0, 1, 1, 1, 1, 1, 1, 0, 0, 0, 0, 0, 0, 0, 0, 0, 0, 0, 0, 1, 1, 1, 1, 1, 1, 0, 0, 0, 0, 0, 0, 0, 0, 0, 0, 0, 0, 1, 1, 1, 1, 1, 1, 0, 0, 0, 0, 0, 0, 0, 0, 0, 0, 0, 0, 1, 1, 1, 1, 1, 1, 0, 0, 0, 0, 0, 0, 0, 0, 0, 0, 0, 0, 1, 1, 1, 1, 1, 1, 0, 0, 0, 0, 0, 0, 0, 0, 0, 0, 0, 0, 1, 1, 1, 1, 1, 1, 0, 0, 0, 0, 0, 0, 0, 0, 0, 0, 0, 0, 1, 1, 1, 1, 1, 1, 0, 0, 0, 0, 0, 0, 0, 0, 0, 0, 0, 0, 1, 1, 1, 1, 1, 1, 0, 0, 0, 0, 0, 0, 0, 0, 0, 0, 0, 0, 1, 1, 1, 1, 1, 1, 0, 0, 0, 0, 0, 0, 0, 0, 0, 0, 0, 0, 1, 1, 1, 1, 1, 1, 0, 0, 0, 0, 0, 0, 0, 0, 0, 0, 0, 0, 1, 1, 1, 1, 1, 1, 0, 0, 0, 0, 0, 0, 0, 0, 0, 0, 0, 0, 1, 1, 1, 1, 1, 1, 0, 0, 0, 0, 0, 0, 0, 0, 0, 0, 0, 0, 1, 1, 1, 1, 1, 1, 0, 0, 0, 0, 0, 0, 0, 0, 0, 0, 0, 0, 1, 1, 1, 1, 1, 1, 0, 0, 0, 0, 0, 0, 0, 0, 0, 0, 0, 0, 1, 1, 1, 1, 1, 1, 0, 0, 0, 0, 0, 0, 0, 0, 0, 0, 0, 0, 1, 1, 1, 1, 1, 1, 0, 0, 0, 0, 0, 0, 0, 0, 0, 0, 0, 0, 1, 1, 1, 1, 1, 1, 0, 0, 0, 0, 0, 0, 0, 0, 0, 0, 0, 0, 1, 1, 1, 1, 1, 1, 0, 0, 0, 0, 0, 0, 0, 0, 0, 0, 0, 0, 1, 1, 1, 1, 1, 1])
_uv = me_cube_003.uv_layers.new(name='UV coord')
_uv.uv.foreach_set('vector', [0.0, 0.0, 1.0, 0.0, 1.0, 1.0, 0.0, 1.0, 0.0, 0.0, 1.0, 0.0, 1.0, 1.0, 0.0, 1.0, 0.0, 0.0, 1.0, 0.0, 1.0, 1.0, 0.0, 1.0, 0.0, 0.0, 1.0, 0.0, 1.0, 1.0, 0.0, 1.0, 0.0, 0.0, 1.0, 0.0, 1.0, 1.0, 0.0, 1.0, 0.0, 0.0, 1.0, 0.0, 1.0, 1.0, 0.0, 1.0, 0.0, 0.0, 1.0, 0.0, 1.0, 1.0, 0.0, 1.0, 0.0, 0.0, 1.0, 0.0, 1.0, 1.0, 0.0, 1.0, 0.0, 0.0, 1.0, 0.0, 1.0, 1.0, 0.0, 1.0, 0.0, 0.0, 1.0, 0.0, 1.0, 1.0, 0.0, 1.0, 0.0, 0.0, 1.0, 0.0, 1.0, 1.0, 0.0, 1.0, 0.0, 0.0, 1.0, 0.0, 1.0, 1.0, 0.0, 1.0, 0.0, 0.0, 1.0, 0.0, 1.0, 1.0, 0.0, 1.0, 0.0, 0.0, 1.0, 0.0, 1.0, 1.0, 0.0, 1.0, 0.0, 0.0, 1.0, 0.0, 1.0, 1.0, 0.0, 1.0, 0.0, 0.0, 1.0, 0.0, 1.0, 1.0, 0.0, 1.0, 0.0, 0.0, 1.0, 0.0, 1.0, 1.0, 0.0, 1.0, 0.0, 0.0, 1.0, 0.0, 1.0, 1.0, 0.0, 1.0, 0.0, 0.0, 1.0, 0.0, 1.0, 1.0, 0.0, 1.0, 0.0, 0.0, 1.0, 0.0, 1.0, 1.0, 0.0, 1.0, 0.0, 0.0, 1.0, 0.0, 1.0, 1.0, 0.0, 1.0, 0.0, 0.0, 1.0, 0.0, 1.0, 1.0, 0.0, 1.0, 0.0, 0.0, 1.0, 0.0, 1.0, 1.0, 0.0, 1.0, 0.0, 0.0, 1.0, 0.0, 1.0, 1.0, 0.0, 1.0, 0.0, 0.0, 1.0, 0.0, 1.0, 1.0, 0.0, 1.0, 0.0, 0.0, 1.0, 0.0, 1.0, 1.0, 0.0, 1.0, 0.0, 0.0, 1.0, 0.0, 1.0, 1.0, 0.0, 1.0, 0.0, 0.0, 1.0, 0.0, 1.0, 1.0, 0.0, 1.0, 0.0, 0.0, 1.0, 0.0, 1.0, 1.0, 0.0, 1.0, 0.0, 0.0, 1.0, 0.0, 1.0, 1.0, 0.0, 1.0, 0.0, 0.0, 1.0, 0.0, 1.0, 1.0, 0.0, 1.0, 0.0, 0.0, 1.0, 0.0, 1.0, 1.0, 0.0, 1.0, 0.0, 0.0, 1.0, 0.0, 1.0, 1.0, 0.0, 1.0, 0.0, 0.0, 1.0, 0.0, 1.0, 1.0, 0.0, 1.0, 0.0, 0.0, 1.0, 0.0, 1.0, 1.0, 0.0, 1.0, 0.0, 0.0, 1.0, 0.0, 1.0, 1.0, 0.0, 1.0, 0.0, 0.0, 1.0, 0.0, 1.0, 1.0, 0.0, 1.0, 0.0, 0.0, 1.0, 0.0, 1.0, 1.0, 0.0, 1.0, 0.0, 0.0, 1.0, 0.0, 1.0, 1.0, 0.0, 1.0, 0.0, 0.0, 1.0, 0.0, 1.0, 1.0, 0.0, 1.0, 0.0, 0.0, 1.0, 0.0, 1.0, 1.0, 0.0, 1.0, 0.0, 0.0, 1.0, 0.0, 1.0, 1.0, 0.0, 1.0, 0.0, 0.0, 1.0, 0.0, 1.0, 1.0, 0.0, 1.0, 0.0, 0.0, 1.0, 0.0, 1.0, 1.0, 0.0, 1.0, 0.0, 0.0, 1.0, 0.0, 1.0, 1.0, 0.0, 1.0, 0.0, 0.0, 1.0, 0.0, 1.0, 1.0, 0.0, 1.0, 0.0, 0.0, 1.0, 0.0, 1.0, 1.0, 0.0, 1.0, 0.0, 0.0, 1.0, 0.0, 1.0, 1.0, 0.0, 1.0, 0.0, 0.0, 1.0, 0.0, 1.0, 1.0, 0.0, 1.0, 0.0, 0.0, 1.0, 0.0, 1.0, 1.0, 0.0, 1.0, 0.0, 0.0, 1.0, 0.0, 1.0, 1.0, 0.0, 1.0, 0.0, 0.0, 1.0, 0.0, 1.0, 1.0, 0.0, 1.0, 0.0, 0.0, 1.0, 0.0, 1.0, 1.0, 0.0, 1.0, 0.0, 0.0, 1.0, 0.0, 1.0, 1.0, 0.0, 1.0, 0.0, 0.0, 1.0, 0.0, 1.0, 1.0, 0.0, 1.0, 0.0, 0.0, 1.0, 0.0, 1.0, 1.0, 0.0, 1.0, 0.0, 0.0, 1.0, 0.0, 1.0, 1.0, 0.0, 1.0, 0.0, 0.0, 1.0, 0.0, 1.0, 1.0, 0.0, 1.0, 0.0, 0.0, 1.0, 0.0, 1.0, 1.0, 0.0, 1.0, 0.0, 0.0, 1.0, 0.0, 1.0, 1.0, 0.0, 1.0, 0.0, 0.0, 1.0, 0.0, 1.0, 1.0, 0.0, 1.0, 0.0, 0.0, 1.0, 0.0, 1.0, 1.0, 0.0, 1.0, 0.0, 0.0, 1.0, 0.0, 1.0, 1.0, 0.0, 1.0, 0.0, 0.0, 1.0, 0.0, 1.0, 1.0, 0.0, 1.0, 0.0, 0.0, 1.0, 0.0, 1.0, 1.0, 0.0, 1.0, 0.0, 0.0, 1.0, 0.0, 1.0, 1.0, 0.0, 1.0, 0.0, 0.0, 1.0, 0.0, 1.0, 1.0, 0.0, 1.0, 0.0, 0.0, 1.0, 0.0, 1.0, 1.0, 0.0, 1.0, 0.0, 0.0, 1.0, 0.0, 1.0, 1.0, 0.0, 1.0, 0.0, 0.0, 1.0, 0.0, 1.0, 1.0, 0.0, 1.0, 0.0, 0.0, 1.0, 0.0, 1.0, 1.0, 0.0, 1.0, 0.0, 0.0, 1.0, 0.0, 1.0, 1.0, 0.0, 1.0, 0.0, 0.0, 1.0, 0.0, 1.0, 1.0, 0.0, 1.0, 0.0, 0.0, 1.0, 0.0, 1.0, 1.0, 0.0, 1.0, 0.0, 0.0, 1.0, 0.0, 1.0, 1.0, 0.0, 1.0, 0.0, 0.0, 1.0, 0.0, 1.0, 1.0, 0.0, 1.0, 0.0, 0.0, 1.0, 0.0, 1.0, 1.0, 0.0, 1.0, 0.0, 0.0, 1.0, 0.0, 1.0, 1.0, 0.0, 1.0, 0.0, 0.0, 1.0, 0.0, 1.0, 1.0, 0.0, 1.0, 0.0, 0.0, 1.0, 0.0, 1.0, 1.0, 0.0, 1.0, 0.0, 0.0, 1.0, 0.0, 1.0, 1.0, 0.0, 1.0, 0.0, 0.0, 1.0, 0.0, 1.0, 1.0, 0.0, 1.0, 0.0, 0.0, 1.0, 0.0, 1.0, 1.0, 0.0, 1.0, 0.0, 0.0, 1.0, 0.0, 1.0, 1.0, 0.0, 1.0, 0.0, 0.0, 1.0, 0.0, 1.0, 1.0, 0.0, 1.0, 0.0, 0.0, 1.0, 0.0, 1.0, 1.0, 0.0, 1.0, 0.0, 0.0, 1.0, 0.0, 1.0, 1.0, 0.0, 1.0, 0.0, 0.0, 1.0, 0.0, 1.0, 1.0, 0.0, 1.0, 0.0, 0.0, 1.0, 0.0, 1.0, 1.0, 0.0, 1.0, 0.0, 0.0, 1.0, 0.0, 1.0, 1.0, 0.0, 1.0, 0.0, 0.0, 1.0, 0.0, 1.0, 1.0, 0.0, 1.0, 0.0, 0.0, 1.0, 0.0, 1.0, 1.0, 0.0, 1.0, 0.0, 0.0, 1.0, 0.0, 1.0, 1.0, 0.0, 1.0, 0.0, 0.0, 1.0, 0.0, 1.0, 1.0, 0.0, 1.0, 0.0, 0.0, 1.0, 0.0, 1.0, 1.0, 0.0, 1.0, 0.0, 0.0, 1.0, 0.0, 1.0, 1.0, 0.0, 1.0, 0.0, 0.0, 1.0, 0.0, 1.0, 1.0, 0.0, 1.0, 0.0, 0.0, 1.0, 0.0, 1.0, 1.0, 0.0, 1.0, 0.0, 0.0, 1.0, 0.0, 1.0, 1.0, 0.0, 1.0, 0.0, 0.0, 1.0, 0.0, 1.0, 1.0, 0.0, 1.0, 0.0, 0.0, 1.0, 0.0, 1.0, 1.0, 0.0, 1.0, 0.0, 0.0, 1.0, 0.0, 1.0, 1.0, 0.0, 1.0, 0.0, 0.0, 1.0, 0.0, 1.0, 1.0, 0.0, 1.0, 0.0, 0.0, 1.0, 0.0, 1.0, 1.0, 0.0, 1.0, 0.0, 0.0, 1.0, 0.0, 1.0, 1.0, 0.0, 1.0, 0.0, 0.0, 1.0, 0.0, 1.0, 1.0, 0.0, 1.0, 0.0, 0.0, 1.0, 0.0, 1.0, 1.0, 0.0, 1.0, 0.0, 0.0, 1.0, 0.0, 1.0, 1.0, 0.0, 1.0, 0.0, 0.0, 1.0, 0.0, 1.0, 1.0, 0.0, 1.0, 0.0, 0.0, 1.0, 0.0, 1.0, 1.0, 0.0, 1.0, 0.0, 0.0, 1.0, 0.0, 1.0, 1.0, 0.0, 1.0, 0.0, 0.0, 1.0, 0.0, 1.0, 1.0, 0.0, 1.0, 0.0, 0.0, 1.0, 0.0, 1.0, 1.0, 0.0, 1.0, 0.0, 0.0, 1.0, 0.0, 1.0, 1.0, 0.0, 1.0, 0.0, 0.0, 1.0, 0.0, 1.0, 1.0, 0.0, 1.0, 0.0, 0.0, 1.0, 0.0, 1.0, 1.0, 0.0, 1.0, 0.0, 0.0, 1.0, 0.0, 1.0, 1.0, 0.0, 1.0, 0.0, 0.0, 1.0, 0.0, 1.0, 1.0, 0.0, 1.0, 0.0, 0.0, 1.0, 0.0, 1.0, 1.0, 0.0, 1.0, 0.0, 0.0, 1.0, 0.0, 1.0, 1.0, 0.0, 1.0, 0.0, 0.0, 1.0, 0.0, 1.0, 1.0, 0.0, 1.0, 0.0, 0.0, 1.0, 0.0, 1.0, 1.0, 0.0, 1.0, 0.0, 0.0, 1.0, 0.0, 1.0, 1.0, 0.0, 1.0, 0.0, 0.0, 1.0, 0.0, 1.0, 1.0, 0.0, 1.0, 0.0, 0.0, 1.0, 0.0, 1.0, 1.0, 0.0, 1.0, 0.0, 0.0, 1.0, 0.0, 1.0, 1.0, 0.0, 1.0, 0.0, 0.0, 1.0, 0.0, 1.0, 1.0, 0.0, 1.0, 0.0, 0.0, 1.0, 0.0, 1.0, 1.0, 0.0, 1.0, 0.0, 0.0, 1.0, 0.0, 1.0, 1.0, 0.0, 1.0, 0.0, 0.0, 1.0, 0.0, 1.0, 1.0, 0.0, 1.0, 0.0, 0.0, 1.0, 0.0, 1.0, 1.0, 0.0, 1.0, 0.0, 0.0, 1.0, 0.0, 1.0, 1.0, 0.0, 1.0, 0.0, 0.0, 1.0, 0.0, 1.0, 1.0, 0.0, 1.0, 0.0, 0.0, 1.0, 0.0, 1.0, 1.0, 0.0, 1.0, 0.0, 0.0, 1.0, 0.0, 1.0, 1.0, 0.0, 1.0, 0.0, 0.0, 1.0, 0.0, 1.0, 1.0, 0.0, 1.0, 0.0, 0.0, 1.0, 0.0, 1.0, 1.0, 0.0, 1.0, 0.0, 0.0, 1.0, 0.0, 1.0, 1.0, 0.0, 1.0, 0.0, 0.0, 1.0, 0.0, 1.0, 1.0, 0.0, 1.0, 0.0, 0.0, 1.0, 0.0, 1.0, 1.0, 0.0, 1.0, 0.0, 0.0, 1.0, 0.0, 1.0, 1.0, 0.0, 1.0, 0.0, 0.0, 1.0, 0.0, 1.0, 1.0, 0.0, 1.0, 0.0, 0.0, 1.0, 0.0, 1.0, 1.0, 0.0, 1.0, 0.0, 0.0, 1.0, 0.0, 1.0, 1.0, 0.0, 1.0, 0.0, 0.0, 1.0, 0.0, 1.0, 1.0, 0.0, 1.0, 0.0, 0.0, 1.0, 0.0, 1.0, 1.0, 0.0, 1.0, 0.0, 0.0, 1.0, 0.0, 1.0, 1.0, 0.0, 1.0, 0.0, 0.0, 1.0, 0.0, 1.0, 1.0, 0.0, 1.0, 0.0, 0.0, 1.0, 0.0, 1.0, 1.0, 0.0, 1.0, 0.0, 0.0, 1.0, 0.0, 1.0, 1.0, 0.0, 1.0, 0.0, 0.0, 1.0, 0.0, 1.0, 1.0, 0.0, 1.0, 0.0, 0.0, 1.0, 0.0, 1.0, 1.0, 0.0, 1.0, 0.0, 0.0, 1.0, 0.0, 1.0, 1.0, 0.0, 1.0, 0.0, 0.0, 1.0, 0.0, 1.0, 1.0, 0.0, 1.0, 0.0, 0.0, 1.0, 0.0, 1.0, 1.0, 0.0, 1.0, 0.0, 0.0, 1.0, 0.0, 1.0, 1.0, 0.0, 1.0, 0.0, 0.0, 1.0, 0.0, 1.0, 1.0, 0.0, 1.0, 0.0, 0.0, 1.0, 0.0, 1.0, 1.0, 0.0, 1.0, 0.0, 0.0, 1.0, 0.0, 1.0, 1.0, 0.0, 1.0, 0.0, 0.0, 1.0, 0.0, 1.0, 1.0, 0.0, 1.0, 0.0, 0.0, 1.0, 0.0, 1.0, 1.0, 0.0, 1.0, 0.0, 0.0, 1.0, 0.0, 1.0, 1.0, 0.0, 1.0, 0.0, 0.0, 1.0, 0.0, 1.0, 1.0, 0.0, 1.0, 0.0, 0.0, 1.0, 0.0, 1.0, 1.0, 0.0, 1.0, 0.0, 0.0, 1.0, 0.0, 1.0, 1.0, 0.0, 1.0, 0.0, 0.0, 1.0, 0.0, 1.0, 1.0, 0.0, 1.0, 0.0, 0.0, 1.0, 0.0, 1.0, 1.0, 0.0, 1.0, 0.0, 0.0, 1.0, 0.0, 1.0, 1.0, 0.0, 1.0, 0.0, 0.0, 1.0, 0.0, 1.0, 1.0, 0.0, 1.0, 0.0, 0.0, 1.0, 0.0, 1.0, 1.0, 0.0, 1.0, 0.0, 0.0, 1.0, 0.0, 1.0, 1.0, 0.0, 1.0, 0.0, 0.0, 1.0, 0.0, 1.0, 1.0, 0.0, 1.0, 0.0, 0.0, 1.0, 0.0, 1.0, 1.0, 0.0, 1.0, 0.0, 0.0, 1.0, 0.0, 1.0, 1.0, 0.0, 1.0, 0.0, 0.0, 1.0, 0.0, 1.0, 1.0, 0.0, 1.0, 0.0, 0.0, 1.0, 0.0, 1.0, 1.0, 0.0, 1.0, 0.0, 0.0, 1.0, 0.0, 1.0, 1.0, 0.0, 1.0, 0.0, 0.0, 1.0, 0.0, 1.0, 1.0, 0.0, 1.0, 0.0, 0.0, 1.0, 0.0, 1.0, 1.0, 0.0, 1.0, 0.0, 0.0, 1.0, 0.0, 1.0, 1.0, 0.0, 1.0, 0.0, 0.0, 1.0, 0.0, 1.0, 1.0, 0.0, 1.0, 0.0, 0.0, 1.0, 0.0, 1.0, 1.0, 0.0, 1.0, 0.0, 0.0, 1.0, 0.0, 1.0, 1.0, 0.0, 1.0, 0.0, 0.0, 1.0, 0.0, 1.0, 1.0, 0.0, 1.0, 0.0, 0.0, 1.0, 0.0, 1.0, 1.0, 0.0, 1.0, 0.0, 0.0, 1.0, 0.0, 1.0, 1.0, 0.0, 1.0, 0.0, 0.0, 1.0, 0.0, 1.0, 1.0, 0.0, 1.0, 0.0, 0.0, 1.0, 0.0, 1.0, 1.0, 0.0, 1.0, 0.0, 0.0, 1.0, 0.0, 1.0, 1.0, 0.0, 1.0, 0.0, 0.0, 1.0, 0.0, 1.0, 1.0, 0.0, 1.0, 0.0, 0.0, 1.0, 0.0, 1.0, 1.0, 0.0, 1.0, 0.0, 0.0, 1.0, 0.0, 1.0, 1.0, 0.0, 1.0, 0.0, 0.0, 1.0, 0.0, 1.0, 1.0, 0.0, 1.0, 0.0, 0.0, 1.0, 0.0, 1.0, 1.0, 0.0, 1.0, 0.0, 0.0, 1.0, 0.0, 1.0, 1.0, 0.0, 1.0, 0.0, 0.0, 1.0, 0.0, 1.0, 1.0, 0.0, 1.0, 0.0, 0.0, 1.0, 0.0, 1.0, 1.0, 0.0, 1.0, 0.0, 0.0, 1.0, 0.0, 1.0, 1.0, 0.0, 1.0, 0.0, 0.0, 1.0, 0.0, 1.0, 1.0, 0.0, 1.0, 0.0, 0.0, 1.0, 0.0, 1.0, 1.0, 0.0, 1.0, 0.0, 0.0, 1.0, 0.0, 1.0, 1.0, 0.0, 1.0, 0.0, 0.0, 1.0, 0.0, 1.0, 1.0, 0.0, 1.0, 0.0, 0.0, 1.0, 0.0, 1.0, 1.0, 0.0, 1.0, 0.0, 0.0, 1.0, 0.0, 1.0, 1.0, 0.0, 1.0, 0.0, 0.0, 1.0, 0.0, 1.0, 1.0, 0.0, 1.0, 0.0, 0.0, 1.0, 0.0, 1.0, 1.0, 0.0, 1.0, 0.0, 0.0, 1.0, 0.0, 1.0, 1.0, 0.0, 1.0, 0.0, 0.0, 1.0, 0.0, 1.0, 1.0, 0.0, 1.0, 0.0, 0.0, 1.0, 0.0, 1.0, 1.0, 0.0, 1.0, 0.0, 0.0, 1.0, 0.0, 1.0, 1.0, 0.0, 1.0, 0.0, 0.0, 1.0, 0.0, 1.0, 1.0, 0.0, 1.0, 0.0, 0.0, 1.0, 0.0, 1.0, 1.0, 0.0, 1.0, 0.0, 0.0, 1.0, 0.0, 1.0, 1.0, 0.0, 1.0, 0.0, 0.0, 1.0, 0.0, 1.0, 1.0, 0.0, 1.0, 0.0, 0.0, 1.0, 0.0, 1.0, 1.0, 0.0, 1.0, 0.0, 0.0, 1.0, 0.0, 1.0, 1.0, 0.0, 1.0, 0.0, 0.0, 1.0, 0.0, 1.0, 1.0, 0.0, 1.0, 0.0, 0.0, 1.0, 0.0, 1.0, 1.0, 0.0, 1.0, 0.0, 0.0, 1.0, 0.0, 1.0, 1.0, 0.0, 1.0, 0.0, 0.0, 1.0, 0.0, 1.0, 1.0, 0.0, 1.0, 0.0, 0.0, 1.0, 0.0, 1.0, 1.0, 0.0, 1.0, 0.0, 0.0, 1.0, 0.0, 1.0, 1.0, 0.0, 1.0, 0.0, 0.0, 1.0, 0.0, 1.0, 1.0, 0.0, 1.0, 0.0, 0.0, 1.0, 0.0, 1.0, 1.0, 0.0, 1.0, 0.0, 0.0, 1.0, 0.0, 1.0, 1.0, 0.0, 1.0, 0.0, 0.0, 1.0, 0.0, 1.0, 1.0, 0.0, 1.0, 0.0, 0.0, 1.0, 0.0, 1.0, 1.0, 0.0, 1.0, 0.0, 0.0, 1.0, 0.0, 1.0, 1.0, 0.0, 1.0, 0.0, 0.0, 1.0, 0.0, 1.0, 1.0, 0.0, 1.0, 0.0, 0.0, 1.0, 0.0, 1.0, 1.0, 0.0, 1.0, 0.0, 0.0, 1.0, 0.0, 1.0, 1.0, 0.0, 1.0, 0.0, 0.0, 1.0, 0.0, 1.0, 1.0, 0.0, 1.0, 0.0, 0.0, 1.0, 0.0, 1.0, 1.0, 0.0, 1.0, 0.0, 0.0, 1.0, 0.0, 1.0, 1.0, 0.0, 1.0, 0.0, 0.0, 1.0, 0.0, 1.0, 1.0, 0.0, 1.0, 0.0, 0.0, 1.0, 0.0, 1.0, 1.0, 0.0, 1.0, 0.0, 0.0, 1.0, 0.0, 1.0, 1.0, 0.0, 1.0, 0.0, 0.0, 1.0, 0.0, 1.0, 1.0, 0.0, 1.0, 0.0, 0.0, 1.0, 0.0, 1.0, 1.0, 0.0, 1.0, 0.0, 0.0, 1.0, 0.0, 1.0, 1.0, 0.0, 1.0, 0.0, 0.0, 1.0, 0.0, 1.0, 1.0, 0.0, 1.0, 0.0, 0.0, 1.0, 0.0, 1.0, 1.0, 0.0, 1.0, 0.0, 0.0, 1.0, 0.0, 1.0, 1.0, 0.0, 1.0, 0.0, 0.0, 1.0, 0.0, 1.0, 1.0, 0.0, 1.0, 0.0, 0.0, 1.0, 0.0, 1.0, 1.0, 0.0, 1.0, 0.0, 0.0, 1.0, 0.0, 1.0, 1.0, 0.0, 1.0, 0.0, 0.0, 1.0, 0.0, 1.0, 1.0, 0.0, 1.0, 0.0, 0.0, 1.0, 0.0, 1.0, 1.0, 0.0, 1.0, 0.0, 0.0, 1.0, 0.0, 1.0, 1.0, 0.0, 1.0, 0.0, 0.0, 1.0, 0.0, 1.0, 1.0, 0.0, 1.0, 0.0, 0.0, 1.0, 0.0, 1.0, 1.0, 0.0, 1.0, 0.0, 0.0, 1.0, 0.0, 1.0, 1.0, 0.0, 1.0, 0.0, 0.0, 1.0, 0.0, 1.0, 1.0, 0.0, 1.0, 0.0, 0.0, 1.0, 0.0, 1.0, 1.0, 0.0, 1.0, 0.0, 0.0, 1.0, 0.0, 1.0, 1.0, 0.0, 1.0, 0.0, 0.0, 1.0, 0.0, 1.0, 1.0, 0.0, 1.0, 0.0, 0.0, 1.0, 0.0, 1.0, 1.0, 0.0, 1.0, 0.0, 0.0, 1.0, 0.0, 1.0, 1.0, 0.0, 1.0, 0.0, 0.0, 1.0, 0.0, 1.0, 1.0, 0.0, 1.0, 0.0, 0.0, 1.0, 0.0, 1.0, 1.0, 0.0, 1.0, 0.0, 0.0, 1.0, 0.0, 1.0, 1.0, 0.0, 1.0, 0.0, 0.0, 1.0, 0.0, 1.0, 1.0, 0.0, 1.0, 0.0, 0.0, 1.0, 0.0, 1.0, 1.0, 0.0, 1.0, 0.0, 0.0, 1.0, 0.0, 1.0, 1.0, 0.0, 1.0, 0.0, 0.0, 1.0, 0.0, 1.0, 1.0, 0.0, 1.0, 0.0, 0.0, 1.0, 0.0, 1.0, 1.0, 0.0, 1.0, 0.0, 0.0, 1.0, 0.0, 1.0, 1.0, 0.0, 1.0, 0.0, 0.0, 1.0, 0.0, 1.0, 1.0, 0.0, 1.0, 0.0, 0.0, 1.0, 0.0, 1.0, 1.0, 0.0, 1.0, 0.0, 0.0, 1.0, 0.0, 1.0, 1.0, 0.0, 1.0, 0.0, 0.0, 1.0, 0.0, 1.0, 1.0, 0.0, 1.0, 0.0, 0.0, 1.0, 0.0, 1.0, 1.0, 0.0, 1.0, 0.0, 0.0, 1.0, 0.0, 1.0, 1.0, 0.0, 1.0, 0.0, 0.0, 1.0, 0.0, 1.0, 1.0, 0.0, 1.0, 0.0, 0.0, 1.0, 0.0, 1.0, 1.0, 0.0, 1.0, 0.0, 0.0, 1.0, 0.0, 1.0, 1.0, 0.0, 1.0, 0.0, 0.0, 1.0, 0.0, 1.0, 1.0, 0.0, 1.0, 0.0, 0.0, 1.0, 0.0, 1.0, 1.0, 0.0, 1.0, 0.0, 0.0, 1.0, 0.0, 1.0, 1.0, 0.0, 1.0, 0.0, 0.0, 1.0, 0.0, 1.0, 1.0, 0.0, 1.0, 0.0, 0.0, 1.0, 0.0, 1.0, 1.0, 0.0, 1.0, 0.0, 0.0, 1.0, 0.0, 1.0, 1.0, 0.0, 1.0, 0.0, 0.0, 1.0, 0.0, 1.0, 1.0, 0.0, 1.0, 0.0, 0.0, 1.0, 0.0, 1.0, 1.0, 0.0, 1.0, 0.0, 0.0, 1.0, 0.0, 1.0, 1.0, 0.0, 1.0, 0.0, 0.0, 1.0, 0.0, 1.0, 1.0, 0.0, 1.0, 0.0, 0.0, 1.0, 0.0, 1.0, 1.0, 0.0, 1.0, 0.0, 0.0, 1.0, 0.0, 1.0, 1.0, 0.0, 1.0, 0.0, 0.0, 1.0, 0.0, 1.0, 1.0, 0.0, 1.0, 0.0, 0.0, 1.0, 0.0, 1.0, 1.0, 0.0, 1.0, 0.0, 0.0, 1.0, 0.0, 1.0, 1.0, 0.0, 1.0, 0.0, 0.0, 1.0, 0.0, 1.0, 1.0, 0.0, 1.0, 0.0, 0.0, 1.0, 0.0, 1.0, 1.0, 0.0, 1.0, 0.0, 0.0, 1.0, 0.0, 1.0, 1.0, 0.0, 1.0, 0.0, 0.0, 1.0, 0.0, 1.0, 1.0, 0.0, 1.0, 0.0, 0.0, 1.0, 0.0, 1.0, 1.0, 0.0, 1.0, 0.0, 0.0, 1.0, 0.0, 1.0, 1.0, 0.0, 1.0, 0.0, 0.0, 1.0, 0.0, 1.0, 1.0, 0.0, 1.0, 0.0, 0.0, 1.0, 0.0, 1.0, 1.0, 0.0, 1.0, 0.0, 0.0, 1.0, 0.0, 1.0, 1.0, 0.0, 1.0, 0.0, 0.0, 1.0, 0.0, 1.0, 1.0, 0.0, 1.0, 0.0, 0.0, 1.0, 0.0, 1.0, 1.0, 0.0, 1.0, 0.0, 0.0, 1.0, 0.0, 1.0, 1.0, 0.0, 1.0, 0.0, 0.0, 1.0, 0.0, 1.0, 1.0, 0.0, 1.0, 0.0, 0.0, 1.0, 0.0, 1.0, 1.0, 0.0, 1.0, 0.0, 0.0, 1.0, 0.0, 1.0, 1.0, 0.0, 1.0, 0.0, 0.0, 1.0, 0.0, 1.0, 1.0, 0.0, 1.0, 0.0, 0.0, 1.0, 0.0, 1.0, 1.0, 0.0, 1.0, 0.0, 0.0, 1.0, 0.0, 1.0, 1.0, 0.0, 1.0, 0.0, 0.0, 1.0, 0.0, 1.0, 1.0, 0.0, 1.0, 0.0, 0.0, 1.0, 0.0, 1.0, 1.0, 0.0, 1.0, 0.0, 0.0, 1.0, 0.0, 1.0, 1.0, 0.0, 1.0, 0.0, 0.0, 1.0, 0.0, 1.0, 1.0, 0.0, 1.0, 0.0, 0.0, 1.0, 0.0, 1.0, 1.0, 0.0, 1.0, 0.0, 0.0, 1.0, 0.0, 1.0, 1.0, 0.0, 1.0, 0.0, 0.0, 1.0, 0.0, 1.0, 1.0, 0.0, 1.0, 0.0, 0.0, 1.0, 0.0, 1.0, 1.0, 0.0, 1.0, 0.0, 0.0, 1.0, 0.0, 1.0, 1.0, 0.0, 1.0, 0.0, 0.0, 1.0, 0.0, 1.0, 1.0, 0.0, 1.0, 0.0, 0.0, 1.0, 0.0, 1.0, 1.0, 0.0, 1.0, 0.0, 0.0, 1.0, 0.0, 1.0, 1.0, 0.0, 1.0, 0.0, 0.0, 1.0, 0.0, 1.0, 1.0, 0.0, 1.0, 0.0, 0.0, 1.0, 0.0, 1.0, 1.0, 0.0, 1.0, 0.0, 0.0, 1.0, 0.0, 1.0, 1.0, 0.0, 1.0, 0.0, 0.0, 1.0, 0.0, 1.0, 1.0, 0.0, 1.0, 0.0, 0.0, 1.0, 0.0, 1.0, 1.0, 0.0, 1.0, 0.0, 0.0, 1.0, 0.0, 1.0, 1.0, 0.0, 1.0, 0.0, 0.0, 1.0, 0.0, 1.0, 1.0, 0.0, 1.0, 0.0, 0.0, 1.0, 0.0, 1.0, 1.0, 0.0, 1.0, 0.0, 0.0, 1.0, 0.0, 1.0, 1.0, 0.0, 1.0, 0.0, 0.0, 1.0, 0.0, 1.0, 1.0, 0.0, 1.0, 0.0, 0.0, 1.0, 0.0, 1.0, 1.0, 0.0, 1.0, 0.0, 0.0, 1.0, 0.0, 1.0, 1.0, 0.0, 1.0, 0.0, 0.0, 1.0, 0.0, 1.0, 1.0, 0.0, 1.0, 0.0, 0.0, 1.0, 0.0, 1.0, 1.0, 0.0, 1.0, 0.0, 0.0, 1.0, 0.0, 1.0, 1.0, 0.0, 1.0, 0.0, 0.0, 1.0, 0.0, 1.0, 1.0, 0.0, 1.0, 0.0, 0.0, 1.0, 0.0, 1.0, 1.0, 0.0, 1.0, 0.0, 0.0, 1.0, 0.0, 1.0, 1.0, 0.0, 1.0, 0.0, 0.0, 1.0, 0.0, 1.0, 1.0, 0.0, 1.0, 0.0, 0.0, 1.0, 0.0, 1.0, 1.0, 0.0, 1.0, 0.0, 0.0, 1.0, 0.0, 1.0, 1.0, 0.0, 1.0, 0.0, 0.0, 1.0, 0.0, 1.0, 1.0, 0.0, 1.0, 0.0, 0.0, 1.0, 0.0, 1.0, 1.0, 0.0, 1.0, 0.0, 0.0, 1.0, 0.0, 1.0, 1.0, 0.0, 1.0, 0.0, 0.0, 1.0, 0.0, 1.0, 1.0, 0.0, 1.0, 0.0, 0.0, 1.0, 0.0, 1.0, 1.0, 0.0, 1.0, 0.0, 0.0, 1.0, 0.0, 1.0, 1.0, 0.0, 1.0, 0.0, 0.0, 1.0, 0.0, 1.0, 1.0, 0.0, 1.0, 0.0, 0.0, 1.0, 0.0, 1.0, 1.0, 0.0, 1.0, 0.0, 0.0, 1.0, 0.0, 1.0, 1.0, 0.0, 1.0, 0.0, 0.0, 1.0, 0.0, 1.0, 1.0, 0.0, 1.0, 0.0, 0.0, 1.0, 0.0, 1.0, 1.0, 0.0, 1.0, 0.0, 0.0, 1.0, 0.0, 1.0, 1.0, 0.0, 1.0, 0.0, 0.0, 1.0, 0.0, 1.0, 1.0, 0.0, 1.0, 0.0, 0.0, 1.0, 0.0, 1.0, 1.0, 0.0, 1.0, 0.0, 0.0, 1.0, 0.0, 1.0, 1.0, 0.0, 1.0, 0.0, 0.0, 1.0, 0.0, 1.0, 1.0, 0.0, 1.0, 0.0, 0.0, 1.0, 0.0, 1.0, 1.0, 0.0, 1.0, 0.0, 0.0, 1.0, 0.0, 1.0, 1.0, 0.0, 1.0, 0.0, 0.0, 1.0, 0.0, 1.0, 1.0, 0.0, 1.0, 0.0, 0.0, 1.0, 0.0, 1.0, 1.0, 0.0, 1.0, 0.0, 0.0, 1.0, 0.0, 1.0, 1.0, 0.0, 1.0, 0.0, 0.0, 1.0, 0.0, 1.0, 1.0, 0.0, 1.0, 0.0, 0.0, 1.0, 0.0, 1.0, 1.0, 0.0, 1.0, 0.0, 0.0, 1.0, 0.0, 1.0, 1.0, 0.0, 1.0, 0.0, 0.0, 1.0, 0.0, 1.0, 1.0, 0.0, 1.0, 0.0, 0.0, 1.0, 0.0, 1.0, 1.0, 0.0, 1.0, 0.0, 0.0, 1.0, 0.0, 1.0, 1.0, 0.0, 1.0, 0.0, 0.0, 1.0, 0.0, 1.0, 1.0, 0.0, 1.0, 0.0, 0.0, 1.0, 0.0, 1.0, 1.0, 0.0, 1.0, 0.0, 0.0, 1.0, 0.0, 1.0, 1.0, 0.0, 1.0, 0.0, 0.0, 1.0, 0.0, 1.0, 1.0, 0.0, 1.0, 0.0, 0.0, 1.0, 0.0, 1.0, 1.0, 0.0, 1.0, 0.0, 0.0, 1.0, 0.0, 1.0, 1.0, 0.0, 1.0, 0.0, 0.0, 1.0, 0.0, 1.0, 1.0, 0.0, 1.0, 0.0, 0.0, 1.0, 0.0, 1.0, 1.0, 0.0, 1.0, 0.0, 0.0, 1.0, 0.0, 1.0, 1.0, 0.0, 1.0, 0.0, 0.0, 1.0, 0.0, 1.0, 1.0, 0.0, 1.0, 0.0, 0.0, 1.0, 0.0, 1.0, 1.0, 0.0, 1.0, 0.0, 0.0, 1.0, 0.0, 1.0, 1.0, 0.0, 1.0, 0.0, 0.0, 1.0, 0.0, 1.0, 1.0, 0.0, 1.0, 0.0, 0.0, 1.0, 0.0, 1.0, 1.0, 0.0, 1.0, 0.0, 0.0, 1.0, 0.0, 1.0, 1.0, 0.0, 1.0, 0.0, 0.0, 1.0, 0.0, 1.0, 1.0, 0.0, 1.0, 0.0, 0.0, 1.0, 0.0, 1.0, 1.0, 0.0, 1.0, 0.0, 0.0, 1.0, 0.0, 1.0, 1.0, 0.0, 1.0, 0.0, 0.0, 1.0, 0.0, 1.0, 1.0, 0.0, 1.0, 0.0, 0.0, 1.0, 0.0, 1.0, 1.0, 0.0, 1.0, 0.0, 0.0, 1.0, 0.0, 1.0, 1.0, 0.0, 1.0, 0.0, 0.0, 1.0, 0.0, 1.0, 1.0, 0.0, 1.0, 0.0, 0.0, 1.0, 0.0, 1.0, 1.0, 0.0, 1.0, 0.0, 0.0, 1.0, 0.0, 1.0, 1.0, 0.0, 1.0, 0.0, 0.0, 1.0, 0.0, 1.0, 1.0, 0.0, 1.0, 0.0, 0.0, 1.0, 0.0, 1.0, 1.0, 0.0, 1.0, 0.0, 0.0, 1.0, 0.0, 1.0, 1.0, 0.0, 1.0, 0.0, 0.0, 1.0, 0.0, 1.0, 1.0, 0.0, 1.0, 0.0, 0.0, 1.0, 0.0, 1.0, 1.0, 0.0, 1.0, 0.0, 0.0, 1.0, 0.0, 1.0, 1.0, 0.0, 1.0, 0.0, 0.0, 1.0, 0.0, 1.0, 1.0, 0.0, 1.0, 0.0, 0.0, 1.0, 0.0, 1.0, 1.0, 0.0, 1.0, 0.0, 0.0, 1.0, 0.0, 1.0, 1.0, 0.0, 1.0, 0.0, 0.0, 1.0, 0.0, 1.0, 1.0, 0.0, 1.0, 0.0, 0.0, 1.0, 0.0, 1.0, 1.0, 0.0, 1.0, 0.0, 0.0, 1.0, 0.0, 1.0, 1.0, 0.0, 1.0, 0.0, 0.0, 1.0, 0.0, 1.0, 1.0, 0.0, 1.0, 0.0, 0.0, 1.0, 0.0, 1.0, 1.0, 0.0, 1.0, 0.0, 0.0, 1.0, 0.0, 1.0, 1.0, 0.0, 1.0, 0.0, 0.0, 1.0, 0.0, 1.0, 1.0, 0.0, 1.0, 0.0, 0.0, 1.0, 0.0, 1.0, 1.0, 0.0, 1.0, 0.0, 0.0, 1.0, 0.0, 1.0, 1.0, 0.0, 1.0, 0.0, 0.0, 1.0, 0.0, 1.0, 1.0, 0.0, 1.0, 0.0, 0.0, 1.0, 0.0, 1.0, 1.0, 0.0, 1.0, 0.0, 0.0, 1.0, 0.0, 1.0, 1.0, 0.0, 1.0, 0.0, 0.0, 1.0, 0.0, 1.0, 1.0, 0.0, 1.0, 0.0, 0.0, 1.0, 0.0, 1.0, 1.0, 0.0, 1.0, 0.0, 0.0, 1.0, 0.0, 1.0, 1.0, 0.0, 1.0, 0.0, 0.0, 1.0, 0.0, 1.0, 1.0, 0.0, 1.0, 0.0, 0.0, 1.0, 0.0, 1.0, 1.0, 0.0, 1.0, 0.0, 0.0, 1.0, 0.0, 1.0, 1.0, 0.0, 1.0, 0.0, 0.0, 1.0, 0.0, 1.0, 1.0, 0.0, 1.0, 0.0, 0.0, 1.0, 0.0, 1.0, 1.0, 0.0, 1.0, 0.0, 0.0, 1.0, 0.0, 1.0, 1.0, 0.0, 1.0, 0.0, 0.0, 1.0, 0.0, 1.0, 1.0, 0.0, 1.0, 0.0, 0.0, 1.0, 0.0, 1.0, 1.0, 0.0, 1.0, 0.0, 0.0, 1.0, 0.0, 1.0, 1.0, 0.0, 1.0, 0.0, 0.0, 1.0, 0.0, 1.0, 1.0, 0.0, 1.0, 0.0, 0.0, 1.0, 0.0, 1.0, 1.0, 0.0, 1.0, 0.0, 0.0, 1.0, 0.0, 1.0, 1.0, 0.0, 1.0, 0.0, 0.0, 1.0, 0.0, 1.0, 1.0, 0.0, 1.0, 0.0, 0.0, 1.0, 0.0, 1.0, 1.0, 0.0, 1.0, 0.0, 0.0, 1.0, 0.0, 1.0, 1.0, 0.0, 1.0, 0.0, 0.0, 1.0, 0.0, 1.0, 1.0, 0.0, 1.0, 0.0, 0.0, 1.0, 0.0, 1.0, 1.0, 0.0, 1.0, 0.0, 0.0, 1.0, 0.0, 1.0, 1.0, 0.0, 1.0, 0.0, 0.0, 1.0, 0.0, 1.0, 1.0, 0.0, 1.0, 0.0, 0.0, 1.0, 0.0, 1.0, 1.0, 0.0, 1.0, 0.0, 0.0, 1.0, 0.0, 1.0, 1.0, 0.0, 1.0, 0.0, 0.0, 1.0, 0.0, 1.0, 1.0, 0.0, 1.0, 0.0, 0.0, 1.0, 0.0, 1.0, 1.0, 0.0, 1.0, 0.0, 0.0, 1.0, 0.0, 1.0, 1.0, 0.0, 1.0, 0.0, 0.0, 1.0, 0.0, 1.0, 1.0, 0.0, 1.0, 0.0, 0.0, 1.0, 0.0, 1.0, 1.0, 0.0, 1.0, 0.0, 0.0, 1.0, 0.0, 1.0, 1.0, 0.0, 1.0, 0.0, 0.0, 1.0, 0.0, 1.0, 1.0, 0.0, 1.0, 0.0, 0.0, 1.0, 0.0, 1.0, 1.0, 0.0, 1.0, 0.0, 0.0, 1.0, 0.0, 1.0, 1.0, 0.0, 1.0, 0.0, 0.0, 1.0, 0.0, 1.0, 1.0, 0.0, 1.0, 0.0, 0.0, 1.0, 0.0, 1.0, 1.0, 0.0, 1.0, 0.0, 0.0, 1.0, 0.0, 1.0, 1.0, 0.0, 1.0, 0.0, 0.0, 1.0, 0.0, 1.0, 1.0, 0.0, 1.0, 0.0, 0.0, 1.0, 0.0, 1.0, 1.0, 0.0, 1.0, 0.0, 0.0, 1.0, 0.0, 1.0, 1.0, 0.0, 1.0, 0.0, 0.0, 1.0, 0.0, 1.0, 1.0, 0.0, 1.0, 0.0, 0.0, 1.0, 0.0, 1.0, 1.0, 0.0, 1.0, 0.0, 0.0, 1.0, 0.0, 1.0, 1.0, 0.0, 1.0, 0.0, 0.0, 1.0, 0.0, 1.0, 1.0, 0.0, 1.0, 0.0, 0.0, 1.0, 0.0, 1.0, 1.0, 0.0, 1.0, 0.0, 0.0, 1.0, 0.0, 1.0, 1.0, 0.0, 1.0, 0.0, 0.0, 1.0, 0.0, 1.0, 1.0, 0.0, 1.0, 0.0, 0.0, 1.0, 0.0, 1.0, 1.0, 0.0, 1.0, 0.0, 0.0, 1.0, 0.0, 1.0, 1.0, 0.0, 1.0, 0.0, 0.0, 1.0, 0.0, 1.0, 1.0, 0.0, 1.0, 0.0, 0.0, 1.0, 0.0, 1.0, 1.0, 0.0, 1.0, 0.0, 0.0, 1.0, 0.0, 1.0, 1.0, 0.0, 1.0, 0.0, 0.0, 1.0, 0.0, 1.0, 1.0, 0.0, 1.0, 0.0, 0.0, 1.0, 0.0, 1.0, 1.0, 0.0, 1.0, 0.0, 0.0, 1.0, 0.0, 1.0, 1.0, 0.0, 1.0, 0.0, 0.0, 1.0, 0.0, 1.0, 1.0, 0.0, 1.0, 0.0, 0.0, 1.0, 0.0, 1.0, 1.0, 0.0, 1.0, 0.0, 0.0, 1.0, 0.0, 1.0, 1.0, 0.0, 1.0, 0.0, 0.0, 1.0, 0.0, 1.0, 1.0, 0.0, 1.0, 0.0, 0.0, 1.0, 0.0, 1.0, 1.0, 0.0, 1.0, 0.0, 0.0, 1.0, 0.0, 1.0, 1.0, 0.0, 1.0, 0.0, 0.0, 1.0, 0.0, 1.0, 1.0, 0.0, 1.0, 0.0, 0.0, 1.0, 0.0, 1.0, 1.0, 0.0, 1.0, 0.0, 0.0, 1.0, 0.0, 1.0, 1.0, 0.0, 1.0, 0.0, 0.0, 1.0, 0.0, 1.0, 1.0, 0.0, 1.0, 0.0, 0.0, 1.0, 0.0, 1.0, 1.0, 0.0, 1.0, 0.0, 0.0, 1.0, 0.0, 1.0, 1.0, 0.0, 1.0, 0.0, 0.0, 1.0, 0.0, 1.0, 1.0, 0.0, 1.0, 0.0, 0.0, 1.0, 0.0, 1.0, 1.0, 0.0, 1.0, 0.0, 0.0, 1.0, 0.0, 1.0, 1.0, 0.0, 1.0, 0.0, 0.0, 1.0, 0.0, 1.0, 1.0, 0.0, 1.0, 0.0, 0.0, 1.0, 0.0, 1.0, 1.0, 0.0, 1.0, 0.0, 0.0, 1.0, 0.0, 1.0, 1.0, 0.0, 1.0, 0.0, 0.0, 1.0, 0.0, 1.0, 1.0, 0.0, 1.0, 0.0, 0.0, 1.0, 0.0, 1.0, 1.0, 0.0, 1.0, 0.0, 0.0, 1.0, 0.0, 1.0, 1.0, 0.0, 1.0, 0.0, 0.0, 1.0, 0.0, 1.0, 1.0, 0.0, 1.0, 0.0, 0.0, 1.0, 0.0, 1.0, 1.0, 0.0, 1.0, 0.0, 0.0, 1.0, 0.0, 1.0, 1.0, 0.0, 1.0, 0.0, 0.0, 1.0, 0.0, 1.0, 1.0, 0.0, 1.0, 0.0, 0.0, 1.0, 0.0, 1.0, 1.0, 0.0, 1.0, 0.0, 0.0, 1.0, 0.0, 1.0, 1.0, 0.0, 1.0, 0.0, 0.0, 1.0, 0.0, 1.0, 1.0, 0.0, 1.0, 0.0, 0.0, 1.0, 0.0, 1.0, 1.0, 0.0, 1.0, 0.0, 0.0, 1.0, 0.0, 1.0, 1.0, 0.0, 1.0, 0.0, 0.0, 1.0, 0.0, 1.0, 1.0, 0.0, 1.0, 0.0, 0.0, 1.0, 0.0, 1.0, 1.0, 0.0, 1.0, 0.0, 0.0, 1.0, 0.0, 1.0, 1.0, 0.0, 1.0, 0.0, 0.0, 1.0, 0.0, 1.0, 1.0, 0.0, 1.0, 0.0, 0.0, 1.0, 0.0, 1.0, 1.0, 0.0, 1.0, 0.0, 0.0, 1.0, 0.0, 1.0, 1.0, 0.0, 1.0, 0.0, 0.0, 1.0, 0.0, 1.0, 1.0, 0.0, 1.0, 0.0, 0.0, 1.0, 0.0, 1.0, 1.0, 0.0, 1.0, 0.0, 0.0, 1.0, 0.0, 1.0, 1.0, 0.0, 1.0, 0.0, 0.0, 1.0, 0.0, 1.0, 1.0, 0.0, 1.0, 0.0, 0.0, 1.0, 0.0, 1.0, 1.0, 0.0, 1.0, 0.0, 0.0, 1.0, 0.0, 1.0, 1.0, 0.0, 1.0, 0.0, 0.0, 1.0, 0.0, 1.0, 1.0, 0.0, 1.0, 0.0, 0.0, 1.0, 0.0, 1.0, 1.0, 0.0, 1.0, 0.0, 0.0, 1.0, 0.0, 1.0, 1.0, 0.0, 1.0, 0.0, 0.0, 1.0, 0.0, 1.0, 1.0, 0.0, 1.0, 0.0, 0.0, 1.0, 0.0, 1.0, 1.0, 0.0, 1.0, 0.0, 0.0, 1.0, 0.0, 1.0, 1.0, 0.0, 1.0, 0.0, 0.0, 1.0, 0.0, 1.0, 1.0, 0.0, 1.0, 0.0, 0.0, 1.0, 0.0, 1.0, 1.0, 0.0, 1.0, 0.0, 0.0, 1.0, 0.0, 1.0, 1.0, 0.0, 1.0, 0.0, 0.0, 1.0, 0.0, 1.0, 1.0, 0.0, 1.0, 0.0, 0.0, 1.0, 0.0, 1.0, 1.0, 0.0, 1.0, 0.0, 0.0, 1.0, 0.0, 1.0, 1.0, 0.0, 1.0, 0.0, 0.0, 1.0, 0.0, 1.0, 1.0, 0.0, 1.0, 0.0, 0.0, 1.0, 0.0, 1.0, 1.0, 0.0, 1.0, 0.0, 0.0, 1.0, 0.0, 1.0, 1.0, 0.0, 1.0, 0.0, 0.0, 1.0, 0.0, 1.0, 1.0, 0.0, 1.0, 0.0, 0.0, 1.0, 0.0, 1.0, 1.0, 0.0, 1.0, 0.0, 0.0, 1.0, 0.0, 1.0, 1.0, 0.0, 1.0, 0.0, 0.0, 1.0, 0.0, 1.0, 1.0, 0.0, 1.0, 0.0, 0.0, 1.0, 0.0, 1.0, 1.0, 0.0, 1.0, 0.0, 0.0, 1.0, 0.0, 1.0, 1.0, 0.0, 1.0, 0.0, 0.0, 1.0, 0.0, 1.0, 1.0, 0.0, 1.0, 0.0, 0.0, 1.0, 0.0, 1.0, 1.0, 0.0, 1.0, 0.0, 0.0, 1.0, 0.0, 1.0, 1.0, 0.0, 1.0, 0.0, 0.0, 1.0, 0.0, 1.0, 1.0, 0.0, 1.0, 0.0, 0.0, 1.0, 0.0, 1.0, 1.0, 0.0, 1.0, 0.0, 0.0, 1.0, 0.0, 1.0, 1.0, 0.0, 1.0, 0.0, 0.0, 1.0, 0.0, 1.0, 1.0, 0.0, 1.0, 0.0, 0.0, 1.0, 0.0, 1.0, 1.0, 0.0, 1.0, 0.0, 0.0, 1.0, 0.0, 1.0, 1.0, 0.0, 1.0, 0.0, 0.0, 1.0, 0.0, 1.0, 1.0, 0.0, 1.0, 0.0, 0.0, 1.0, 0.0, 1.0, 1.0, 0.0, 1.0, 0.0, 0.0, 1.0, 0.0, 1.0, 1.0, 0.0, 1.0, 0.0, 0.0, 1.0, 0.0, 1.0, 1.0, 0.0, 1.0, 0.0, 0.0, 1.0, 0.0, 1.0, 1.0, 0.0, 1.0, 0.0, 0.0, 1.0, 0.0, 1.0, 1.0, 0.0, 1.0, 0.0, 0.0, 1.0, 0.0, 1.0, 1.0, 0.0, 1.0, 0.0, 0.0, 1.0, 0.0, 1.0, 1.0, 0.0, 1.0, 0.0, 0.0, 1.0, 0.0, 1.0, 1.0, 0.0, 1.0, 0.0, 0.0, 1.0, 0.0, 1.0, 1.0, 0.0, 1.0, 0.0, 0.0, 1.0, 0.0, 1.0, 1.0, 0.0, 1.0, 0.0, 0.0, 1.0, 0.0, 1.0, 1.0, 0.0, 1.0, 0.0, 0.0, 1.0, 0.0, 1.0, 1.0, 0.0, 1.0, 0.0, 0.0, 1.0, 0.0, 1.0, 1.0, 0.0, 1.0, 0.0, 0.0, 1.0, 0.0, 1.0, 1.0, 0.0, 1.0, 0.0, 0.0, 1.0, 0.0, 1.0, 1.0, 0.0, 1.0, 0.0, 0.0, 1.0, 0.0, 1.0, 1.0, 0.0, 1.0, 0.0, 0.0, 1.0, 0.0, 1.0, 1.0, 0.0, 1.0, 0.0, 0.0, 1.0, 0.0, 1.0, 1.0, 0.0, 1.0, 0.0, 0.0, 1.0, 0.0, 1.0, 1.0, 0.0, 1.0, 0.0, 0.0, 1.0, 0.0, 1.0, 1.0, 0.0, 1.0, 0.0, 0.0, 1.0, 0.0, 1.0, 1.0, 0.0, 1.0, 0.0, 0.0, 1.0, 0.0, 1.0, 1.0, 0.0, 1.0, 0.0, 0.0, 1.0, 0.0, 1.0, 1.0, 0.0, 1.0, 0.0, 0.0, 1.0, 0.0, 1.0, 1.0, 0.0, 1.0, 0.0, 0.0, 1.0, 0.0, 1.0, 1.0, 0.0, 1.0, 0.0, 0.0, 1.0, 0.0, 1.0, 1.0, 0.0, 1.0, 0.0, 0.0, 1.0, 0.0, 1.0, 1.0, 0.0, 1.0, 0.0, 0.0, 1.0, 0.0, 1.0, 1.0, 0.0, 1.0, 0.0, 0.0, 1.0, 0.0, 1.0, 1.0, 0.0, 1.0, 0.0, 0.0, 1.0, 0.0, 1.0, 1.0, 0.0, 1.0, 0.0, 0.0, 1.0, 0.0, 1.0, 1.0, 0.0, 1.0, 0.0, 0.0, 1.0, 0.0, 1.0, 1.0, 0.0, 1.0, 0.0, 0.0, 1.0, 0.0, 1.0, 1.0, 0.0, 1.0, 0.0, 0.0, 1.0, 0.0, 1.0, 1.0, 0.0, 1.0, 0.0, 0.0, 1.0, 0.0, 1.0, 1.0, 0.0, 1.0])
me_cube_003.materials.append(mat_white)
me_cube_003.materials.append(mat_black)
me_cube_003.use_remesh_preserve_volume = False
me_cube_003.use_remesh_preserve_attributes = False
me_cube_003.use_mirror_vertex_groups = False
me_cube_003.update()

# ---- objects
ob_board = bpy.data.objects.new('board', me_cube_003)
ob_lamp = bpy.data.objects.new('Lamp', light_lamp)
ob_camera = bpy.data.objects.new('Camera', cam_camera)

# ---- transforms, parenting, visibility, modifiers, constraints
ob_board.location = (-5.19, -7.329, -5.649e-05)
ob_board.scale = (1.0, 1.0, 0.25)
ob_board.lock_rotations_4d = False
ob_board.empty_display_type = 'ARROWS'
ob_board.lineart.crease_threshold = 0.0
ob_lamp.location = (-3.217, 1.8, 5.904)
ob_lamp.rotation_euler = (0.6503, 0.05522, 1.866)
ob_lamp.lock_rotations_4d = False
ob_lamp.empty_display_type = 'ARROWS'
ob_lamp.color = (0.0, 0.0, 0.0, 0.0)
ob_lamp.lineart.crease_threshold = 0.0
ob_camera.location = (4.198, -6.872, 5.344)
ob_camera.rotation_euler = (1.109, 0.01082, 0.8149)
ob_camera.lock_rotations_4d = False
ob_camera.empty_display_type = 'ARROWS'
ob_camera.color = (0.0, 0.0, 0.0, 0.0)
ob_camera.display_type = 'WIRE'
ob_camera.lineart.crease_threshold = 0.0

# ---- collection membership
col_collection_1.objects.link(ob_board)
col_collection_1.objects.link(ob_lamp)
col_collection_1.objects.link(ob_camera)

# ---- scene / render settings (as saved in the file)
scene.camera = ob_camera
scene.frame_start = 1; scene.frame_end = 250; scene.frame_set(8)
scene.render.engine = 'BLENDER_EEVEE_NEXT'
scene.render.image_settings.compression = 90
scene.render.resolution_percentage = 50
scene.render.dither_intensity = 0.0
scene.cycles.use_denoising = False
scene.cycles.samples = 10
scene.cycles.sampling_pattern = 'TABULATED_SOBOL'
scene.cycles.light_sampling_threshold = 0.0
scene.cycles.use_adaptive_sampling = False
scene.cycles.use_light_tree = False
scene.cycles.blur_glossy = 0.0
scene.cycles.volume_bounces = 1
scene.cycles.pixel_filter_type = 'GAUSSIAN'
scene.cycles.sample_clamp_indirect = 0.0
scene.view_settings.view_transform = 'Standard'
bpy.context.view_layer.update()
